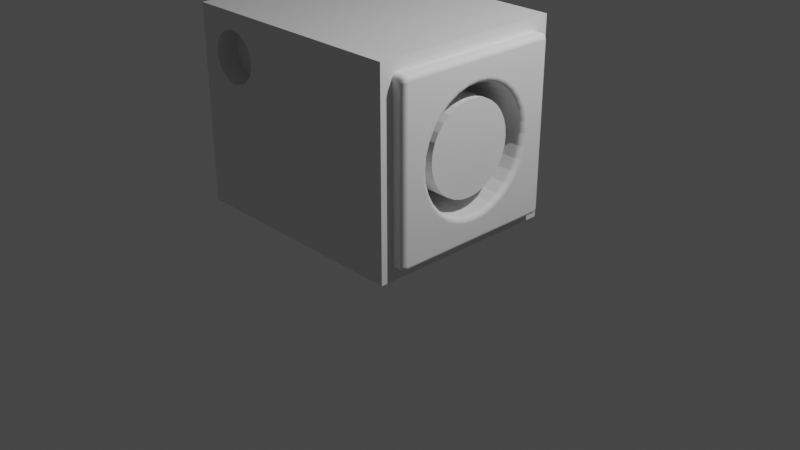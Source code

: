 # Source: ParlanteBlanco.blend  (saved by Blender 3.1.7; exported with 4.5.12 LTS)
import bpy
from mathutils import Matrix  # noqa: F401  (used for matrix-valued properties, if any)

bpy.ops.wm.read_factory_settings(use_empty=True)
scene = bpy.context.scene
scene.name = 'Scene'

# ---- collections
col_collection = bpy.data.collections.new('Collection'); scene.collection.children.link(col_collection)

# ---- materials (node trees are filled in below, after node groups)
mat_material = bpy.data.materials.new('Material')
mat_material.alpha_threshold = 0.0
mat_material.use_transparent_shadow = False
mat_material.line_color = (0.0, 0.0, 0.0, 1.0)

# ---- material node trees
mat_material.use_nodes = True; mat_material.node_tree.nodes.clear()
_N = mat_material.node_tree.nodes; _L = mat_material.node_tree.links
n0 = _N.new('ShaderNodeOutputMaterial'); n0.name = 'Material Output'; n0.location = (300, 300)
n1 = _N.new('ShaderNodeBsdfPrincipled'); n1.name = 'Principled BSDF'; n1.location = (10, 300)
n1.distribution = 'GGX'
n1.subsurface_method = 'RANDOM_WALK_SKIN'
n1.inputs[2].default_value = 0.4
n1.inputs[3].default_value = 1.45
n1.inputs[27].default_value = (0.0, 0.0, 0.0, 1.0)
n1.inputs[28].default_value = 1.0
_L.new(n1.outputs[0], n0.inputs[0])
n0.is_active_output = True

# ---- world
world_world = bpy.data.worlds.new('World'); scene.world = world_world
world_world.use_nodes = True; world_world.node_tree.nodes.clear()
_N = world_world.node_tree.nodes; _L = world_world.node_tree.links
n0 = _N.new('ShaderNodeOutputWorld'); n0.name = 'World Output'; n0.location = (300, 300)
n1 = _N.new('ShaderNodeBackground'); n1.name = 'Background'; n1.location = (10, 300)
n1.inputs[0].default_value = (0.05088, 0.05088, 0.05088, 1.0)
_L.new(n1.outputs[0], n0.inputs[0])
n0.is_active_output = True
world_world.color = (0.05088, 0.05088, 0.05088)
world_world.use_sun_shadow = False
world_world.sun_shadow_jitter_overblur = 0.0

# ---- cameras
cam_camera = bpy.data.cameras.new('Camera')
cam_camera.clip_end = 100.0
cam_camera.ortho_scale = 7.314

# ---- lights
light_light = bpy.data.lights.new('Light', 'POINT')
light_light.transmission_factor = 0.0
light_light.energy = 1000.0
light_light.shadow_soft_size = 0.1
light_light.shadow_maximum_resolution = 0.006
light_light.use_absolute_resolution = True

# ---- meshes
me_cube = bpy.data.meshes.new('Cube')
me_cube.from_pydata([(1.0, 1.0, 1.0), (1.0, 1.0, -1.0), (-0.6333, -0.7858, 0.8288), (-0.5897, 0.7782, -5.96e-08), (1.0, -1.0, 1.0), (-0.5918, -0.7858, 0.8239), (-0.5897, 0.7633, 0.1549), (1.0, -1.0, -0.9976), (-0.5518, -0.7858, 0.8093), (-0.5897, 0.719, 0.3038), (-1.0, 1.0, 1.0), (-0.515, -0.7858, 0.7855), (-1.0, 1.0, -1.0), (-0.4827, -0.7858, 0.7535), (-0.5897, 0.6471, 0.441), (-1.0, -1.0, 1.0), (-0.4562, -0.7858, 0.7145), (-0.5897, 0.5503, 0.5613), (-1.0, -1.0, -1.0), (-0.4365, -0.7858, 0.67), (-0.5897, 0.4324, 0.66), (-0.5897, 0.2978, 0.7334), (-0.4244, -0.7858, 0.6218), (-0.5897, 0.1518, 0.7786), (-0.5897, -3.402e-08, 0.7938), (-0.4203, -0.7858, 0.5716), (-0.5897, -0.1518, 0.7786), (-0.5897, -0.2978, 0.7334), (-0.5897, -0.4324, 0.66), (-0.4244, -0.7858, 0.5214), (-0.5897, -0.5503, 0.5613), (-0.4365, -0.7858, 0.4731), (-0.5897, -0.6471, 0.441), (-0.5897, -0.719, 0.3038), (-0.4562, -0.7858, 0.4286), (-0.5897, -0.7633, 0.1549), (-0.5897, -0.7782, -1.29e-07), (-0.4827, -0.7858, 0.3896), (-0.5897, -0.7633, -0.1549), (-0.5897, -0.719, -0.3038), (-0.515, -0.7858, 0.3576), (-0.5897, -0.6471, -0.441), (-0.5897, -0.5503, -0.5613), (-0.5518, -0.7858, 0.3339), (-0.5897, -0.4324, -0.66), (-0.5897, -0.2978, -0.7334), (-0.5918, -0.7858, 0.3192), (-0.5897, -0.1518, -0.7786), (-0.5897, 9.28e-09, -0.7938), (-0.5897, 0.1518, -0.7786), (-0.6333, -0.7858, 0.3143), (-0.5897, 0.2978, -0.7334), (-0.5897, 0.4324, -0.6601), (-0.6749, -0.7858, 0.3192), (-0.5897, 0.5503, -0.5613), (-0.5897, 0.6471, -0.441), (-0.7148, -0.7858, 0.3339), (-0.5897, 0.719, -0.3038), (-0.5897, 0.7633, -0.1549), (-0.7517, -0.7858, 0.3576), (1.0, 0.5503, -0.5613), (1.0, -0.5503, -0.5613), (-0.784, -0.7858, 0.3896), (1.0, -0.6471, -0.441), (1.0, 0.6471, -0.441), (-0.8105, -0.7858, 0.4286), (1.0, 0.719, -0.3038), (-0.8301, -0.7858, 0.4731), (1.0, -0.719, -0.3038), (1.0, -0.7633, -0.1549), (1.0, 0.7633, -0.1549), (-0.8423, -0.7858, 0.5214), (1.0, 0.7782, -5.96e-08), (1.0, -0.7782, -1.29e-07), (-0.8464, -0.7858, 0.5716), (1.0, -0.7633, 0.1549), (1.0, 0.7633, 0.1549), (-0.8423, -0.7858, 0.6218), (1.0, 0.719, 0.3038), (1.0, -0.719, 0.3038), (-0.8301, -0.7858, 0.67), (1.0, -0.6471, 0.441), (1.0, 0.6471, 0.441), (-0.8105, -0.7858, 0.7145), (1.0, -0.5503, 0.5613), (-0.784, -0.7858, 0.7535), (1.0, 0.5503, 0.5613), (1.0, 0.4324, 0.66), (1.0, -0.4324, 0.66), (-0.7517, -0.7858, 0.7855), (1.0, -0.2978, 0.7334), (-0.7148, -0.7858, 0.8093), (1.0, 0.2978, 0.7334), (1.0, -0.1518, 0.7786), (-0.6749, -0.7858, 0.8239), (1.0, 0.1518, 0.7786), (1.0, -3.402e-08, 0.7938), (1.0, 0.4324, -0.6601), (1.0, -0.4324, -0.66), (1.0, -0.2978, -0.7334), (1.0, 0.2978, -0.7334), (1.0, -0.1518, -0.7786), (1.0, 0.1518, -0.7786), (1.0, 9.28e-09, -0.7938), (-0.7685, -1.0, 0.7688), (-0.7517, -1.0, 0.7855), (-0.7148, -1.0, 0.8093), (-0.6749, -1.0, 0.8239), (-0.6333, -1.0, 0.8288), (-0.5518, -1.0, 0.8093), (-0.5918, -1.0, 0.8239), (-0.4827, -1.0, 0.7535), (-0.4562, -1.0, 0.7145), (-0.4203, -1.0, 0.5716), (-0.4244, -1.0, 0.5214), (-0.4244, -1.0, 0.6218), (-0.4365, -1.0, 0.4731), (-0.4365, -1.0, 0.67), (-0.515, -1.0, 0.7855), (-0.8464, -1.0, 0.5716), (-0.8301, -1.0, 0.4731), (-0.8423, -1.0, 0.5214), (-0.8423, -1.0, 0.6218), (-0.784, -1.0, 0.3896), (-0.8105, -1.0, 0.4286), (-0.8105, -1.0, 0.7145), (-0.8301, -1.0, 0.67), (-0.784, -1.0, 0.7535), (-0.7148, -1.0, 0.3339), (-0.6333, -1.0, 0.3143), (-0.6749, -1.0, 0.3192), (-0.515, -1.0, 0.3576), (-0.5518, -1.0, 0.3339), (-0.4827, -1.0, 0.3896), (-0.4562, -1.0, 0.4286), (-0.5918, -1.0, 0.3192), (-0.7517, -1.0, 0.3576)], [], [(0, 10, 15, 4), (130, 18, 7, 4, 15, 104, 105, 106, 107, 108, 110, 109, 118, 111, 112, 117, 115, 113, 114, 116, 134, 133, 131, 132, 135, 129), (15, 18, 130, 128, 136, 123, 124, 120, 121, 119, 122, 126, 125, 127, 104), (18, 15, 10, 12), (12, 1, 7, 18), (64, 60, 1, 0, 4, 7, 61, 63, 68, 69, 73, 75, 79, 81, 84, 88, 90, 93, 96, 95, 92, 87, 86, 82, 78, 76, 72, 70, 66), (61, 7, 1, 60, 97, 100, 102, 103, 101, 99, 98), (12, 10, 0, 1), (6, 3, 72, 76), (9, 6, 76, 78), (14, 9, 78, 82), (17, 14, 82, 86), (20, 17, 86, 87), (21, 20, 87, 92), (23, 21, 92, 95), (24, 23, 95, 96), (26, 24, 96, 93), (27, 26, 93, 90), (28, 27, 90, 88), (30, 28, 88, 84), (32, 30, 84, 81), (33, 32, 81, 79), (35, 33, 79, 75), (36, 35, 75, 73), (38, 36, 73, 69), (39, 38, 69, 68), (41, 39, 68, 63), (41, 63, 61, 42), (44, 42, 61, 98), (45, 44, 98, 99), (47, 45, 99, 101), (48, 47, 101, 103), (49, 48, 103, 102), (51, 49, 102, 100), (52, 51, 100, 97), (54, 52, 97, 60), (60, 64, 55, 54), (57, 55, 64, 66), (58, 3, 6, 9, 14, 17, 20, 21, 23, 24, 26, 27, 28, 30, 32, 33, 35, 36, 38, 39, 41, 42, 44, 45, 47, 48, 49, 51, 52, 54, 55, 57), (58, 57, 66, 70), (3, 58, 70, 72), (108, 2, 5, 110), (110, 5, 8, 109), (109, 8, 11, 118), (118, 11, 13, 111), (111, 13, 16, 112), (112, 16, 19, 117), (117, 19, 22, 115), (115, 22, 25, 113), (113, 25, 29, 114), (114, 29, 31, 116), (31, 34, 134, 116), (134, 34, 37, 133), (133, 37, 40, 131), (131, 40, 43, 132), (132, 43, 46, 135), (135, 46, 50, 129), (129, 50, 53, 130), (130, 53, 56, 128), (128, 56, 59, 136), (136, 59, 62, 123), (123, 62, 65, 124), (124, 65, 67, 120), (120, 67, 71, 121), (121, 71, 74, 119), (119, 74, 77, 122), (122, 77, 80, 126), (126, 80, 83, 125), (125, 83, 85, 127), (85, 89, 105, 104, 127), (105, 89, 91, 106), (46, 43, 40, 37, 34, 31, 29, 25, 22, 19, 16, 13, 11, 8, 5, 2, 94, 91, 89, 85, 83, 80, 77, 74, 71, 67, 65, 62, 59, 56, 53, 50), (106, 91, 94, 107), (107, 94, 2, 108)])
_uv = me_cube.uv_layers.new(name='UVMap')
_uv.uv.foreach_set('vector', [0.625, 0.5, 0.875, 0.5, 0.875, 0.75, 0.625, 0.75, 0.5399, 0.9594, 0.375, 1.0, 0.375, 0.75, 0.625, 0.75, 0.625, 1.0, 0.5961, 0.9711, 0.5982, 0.969, 0.6011, 0.9644, 0.603, 0.9594, 0.6036, 0.9542, 0.603, 0.949, 0.6011, 0.944, 0.5982, 0.9394, 0.5942, 0.9353, 0.5893, 0.932, 0.5837, 0.9296, 0.5777, 0.928, 0.5714, 0.9275, 0.5651, 0.928, 0.5591, 0.9296, 0.5536, 0.932, 0.5487, 0.9353, 0.5447, 0.9394, 0.5417, 0.944, 0.5399, 0.949, 0.5393, 0.9542, 0.625, 1.0, 0.375, 1.0, 0.5399, 0.9594, 0.5417, 0.9644, 0.5447, 0.969, 0.5487, 0.973, 0.5536, 0.9763, 0.5591, 0.9788, 0.5652, 0.9803, 0.5714, 0.9808, 0.5777, 0.9803, 0.5837, 0.9788, 0.5893, 0.9763, 0.5942, 0.973, 0.5961, 0.9711, 0.375, 0.0, 0.625, 0.0, 0.625, 0.25, 0.375, 0.25, 0.125, 0.5, 0.375, 0.5, 0.375, 0.75, 0.125, 0.75, 0.4449, 0.5441, 0.4298, 0.5562, 0.375, 0.5, 0.625, 0.5, 0.625, 0.75, 0.375, 0.75, 0.4298, 0.6938, 0.4449, 0.7059, 0.462, 0.7149, 0.4806, 0.7204, 0.5, 0.7223, 0.5194, 0.7204, 0.538, 0.7149, 0.5551, 0.7059, 0.5702, 0.6938, 0.5825, 0.679, 0.5917, 0.6622, 0.5973, 0.644, 0.5992, 0.625, 0.5973, 0.606, 0.5917, 0.5878, 0.5825, 0.571, 0.5702, 0.5562, 0.5551, 0.5441, 0.538, 0.5351, 0.5194, 0.5296, 0.5, 0.5277, 0.4806, 0.5296, 0.462, 0.5351, 0.4298, 0.6938, 0.375, 0.75, 0.375, 0.5, 0.4298, 0.5562, 0.4175, 0.571, 0.4083, 0.5878, 0.4027, 0.606, 0.4008, 0.625, 0.4027, 0.644, 0.4083, 0.6622, 0.4175, 0.679, 0.375, 0.25, 0.625, 0.25, 0.625, 0.5, 0.375, 0.5, 0.9688, 1.0, 1.0, 1.0, 1.0, 0.5657, 0.9688, 0.5657, 0.9375, 1.0, 0.9688, 1.0, 0.9688, 0.5657, 0.9375, 0.5657, 0.9062, 1.0, 0.9375, 1.0, 0.9375, 0.5657, 0.9062, 0.5657, 0.875, 1.0, 0.9062, 1.0, 0.9062, 0.5657, 0.875, 0.5657, 0.8438, 1.0, 0.875, 1.0, 0.875, 0.5657, 0.8438, 0.5657, 0.8125, 1.0, 0.8438, 1.0, 0.8438, 0.5657, 0.8125, 0.5657, 0.7812, 1.0, 0.8125, 1.0, 0.8125, 0.5657, 0.7812, 0.5657, 0.75, 1.0, 0.7812, 1.0, 0.7812, 0.5657, 0.75, 0.5657, 0.7188, 1.0, 0.75, 1.0, 0.75, 0.5657, 0.7188, 0.5657, 0.6875, 1.0, 0.7188, 1.0, 0.7188, 0.5657, 0.6875, 0.5657, 0.6562, 1.0, 0.6875, 1.0, 0.6875, 0.5657, 0.6562, 0.5657, 0.625, 1.0, 0.6562, 1.0, 0.6562, 0.5657, 0.625, 0.5657, 0.5938, 1.0, 0.625, 1.0, 0.625, 0.5657, 0.5938, 0.5657, 0.5625, 1.0, 0.5938, 1.0, 0.5938, 0.5657, 0.5625, 0.5657, 0.5312, 1.0, 0.5625, 1.0, 0.5625, 0.5657, 0.5312, 0.5657, 0.5, 1.0, 0.5312, 1.0, 0.5312, 0.5657, 0.5, 0.5657, 0.4688, 1.0, 0.5, 1.0, 0.5, 0.5657, 0.4688, 0.5657, 0.4375, 1.0, 0.4688, 1.0, 0.4688, 0.5657, 0.4375, 0.5657, 0.4062, 1.0, 0.4375, 1.0, 0.4375, 0.5657, 0.4062, 0.5657, 0.4062, 1.0, 0.4062, 0.5657, 0.375, 0.5657, 0.375, 1.0, 0.3438, 1.0, 0.375, 1.0, 0.375, 0.5657, 0.3438, 0.5657, 0.3125, 1.0, 0.3438, 1.0, 0.3438, 0.5657, 0.3125, 0.5657, 0.2812, 1.0, 0.3125, 1.0, 0.3125, 0.5657, 0.2812, 0.5657, 0.25, 1.0, 0.2812, 1.0, 0.2812, 0.5657, 0.25, 0.5657, 0.2188, 1.0, 0.25, 1.0, 0.25, 0.5657, 0.2188, 0.5657, 0.1875, 1.0, 0.2188, 1.0, 0.2187, 0.5657, 0.1875, 0.5657, 0.1562, 1.0, 0.1875, 1.0, 0.1875, 0.5657, 0.1562, 0.5657, 0.125, 1.0, 0.1562, 1.0, 0.1562, 0.5657, 0.125, 0.5657, 0.125, 0.5657, 0.09375, 0.5657, 0.09375, 1.0, 0.125, 1.0, 0.0625, 1.0, 0.09375, 1.0, 0.09375, 0.5657, 0.0625, 0.5657, 0.2968, 0.4854, 0.25, 0.49, 0.2968, 0.4854, 0.3418, 0.4717, 0.1167, 0.4496, 0.08029, 0.4197, 0.05045, 0.3833, 0.02827, 0.3418, 0.01461, 0.2968, 0.01, 0.25, 0.01461, 0.2032, 0.02827, 0.1582, 0.05045, 0.1167, 0.08029, 0.08029, 0.1167, 0.05045, 0.1582, 0.02827, 0.2032, 0.01461, 0.25, 0.01, 0.2032, 0.01461, 0.1582, 0.02827, 0.1167, 0.05045, 0.08029, 0.08029, 0.05045, 0.1167, 0.02827, 0.1582, 0.01461, 0.2032, 0.01, 0.25, 0.01461, 0.2968, 0.02827, 0.3418, 0.05045, 0.3833, 0.08029, 0.4197, 0.1167, 0.4496, 0.3418, 0.4717, 0.03125, 1.0, 0.0625, 1.0, 0.0625, 0.5657, 0.03125, 0.5657, 0.0, 1.0, 0.03125, 1.0, 0.03125, 0.5657, 0.0, 0.5657, 1.0, 0.6914, 1.0, 1.0, 0.9688, 1.0, 0.9688, 0.6914, 0.9688, 0.6914, 0.9688, 1.0, 0.9375, 1.0, 0.9375, 0.6914, 0.9375, 0.6914, 0.9375, 1.0, 0.9062, 1.0, 0.9062, 0.6913, 0.9062, 0.6913, 0.9062, 1.0, 0.875, 1.0, 0.875, 0.6913, 0.875, 0.6913, 0.875, 1.0, 0.8438, 1.0, 0.8438, 0.6913, 0.8438, 0.6913, 0.8438, 1.0, 0.8125, 1.0, 0.8125, 0.6913, 0.8125, 0.6913, 0.8125, 1.0, 0.7812, 1.0, 0.7812, 0.6913, 0.7812, 0.6913, 0.7812, 1.0, 0.75, 1.0, 0.75, 0.6913, 0.75, 0.6913, 0.75, 1.0, 0.7188, 1.0, 0.7188, 0.6913, 0.7188, 0.6913, 0.7188, 1.0, 0.6875, 1.0, 0.6875, 0.6913, 0.6875, 1.0, 0.6562, 1.0, 0.6562, 0.6913, 0.6875, 0.6913, 0.6562, 0.6913, 0.6562, 1.0, 0.625, 1.0, 0.625, 0.6913, 0.625, 0.6913, 0.625, 1.0, 0.5938, 1.0, 0.5938, 0.6913, 0.5938, 0.6913, 0.5938, 1.0, 0.5625, 1.0, 0.5625, 0.6913, 0.5625, 0.6913, 0.5625, 1.0, 0.5312, 1.0, 0.5312, 0.6913, 0.5312, 0.6913, 0.5312, 1.0, 0.5, 1.0, 0.5, 0.6913, 0.5, 0.6913, 0.5, 1.0, 0.4688, 1.0, 0.4688, 0.6913, 0.4688, 0.6913, 0.4688, 1.0, 0.4375, 1.0, 0.4375, 0.6913, 0.4375, 0.6913, 0.4375, 1.0, 0.4062, 1.0, 0.4062, 0.6913, 0.4062, 0.6913, 0.4062, 1.0, 0.375, 1.0, 0.375, 0.6913, 0.375, 0.6913, 0.375, 1.0, 0.3438, 1.0, 0.3438, 0.6914, 0.3438, 0.6914, 0.3438, 1.0, 0.3125, 1.0, 0.3125, 0.6914, 0.3125, 0.6914, 0.3125, 1.0, 0.2812, 1.0, 0.2812, 0.6914, 0.2812, 0.6914, 0.2812, 1.0, 0.25, 1.0, 0.25, 0.6914, 0.25, 0.6914, 0.25, 1.0, 0.2188, 1.0, 0.2188, 0.6914, 0.2188, 0.6914, 0.2188, 1.0, 0.1875, 1.0, 0.1875, 0.6914, 0.1875, 0.6914, 0.1875, 1.0, 0.1562, 1.0, 0.1562, 0.6914, 0.1562, 0.6914, 0.1562, 1.0, 0.125, 1.0, 0.125, 0.6913, 0.125, 1.0, 0.09375, 1.0, 0.09375, 0.6913, 0.11, 0.6913, 0.125, 0.6913, 0.09375, 0.6913, 0.09375, 1.0, 0.0625, 1.0, 0.0625, 0.6914, 0.2968, 0.4854, 0.3418, 0.4717, 0.3833, 0.05045, 0.4197, 0.08029, 0.4496, 0.1167, 0.4717, 0.1582, 0.4854, 0.2032, 0.49, 0.25, 0.4854, 0.2032, 0.4717, 0.1582, 0.4496, 0.1167, 0.4197, 0.08029, 0.3833, 0.05045, 0.3418, 0.4717, 0.2968, 0.4854, 0.25, 0.49, 0.2032, 0.4854, 0.1582, 0.4717, 0.1167, 0.4496, 0.08029, 0.4197, 0.05045, 0.3833, 0.02827, 0.3418, 0.01461, 0.2968, 0.01, 0.25, 0.01461, 0.2968, 0.02827, 0.3418, 0.05045, 0.3833, 0.08029, 0.4197, 0.1167, 0.4496, 0.1582, 0.4717, 0.2032, 0.4854, 0.25, 0.49, 0.0625, 0.6914, 0.0625, 1.0, 0.03125, 1.0, 0.03125, 0.6914, 0.03125, 0.6914, 0.03125, 1.0, 0.0, 1.0, 0.0, 0.6914])
me_cube.materials.append(mat_material)
me_cube.use_remesh_preserve_volume = False
me_cube.use_remesh_preserve_attributes = False
me_cube.use_mirror_vertex_groups = False
me_cube.update()
me_cylinder = bpy.data.meshes.new('Cylinder')
me_cylinder.from_pydata([(0.0, 1.0, -1.0), (0.0, 1.0, 1.0), (0.1951, 0.9808, -1.0), (0.1951, 0.9808, 1.0), (0.3827, 0.9239, -1.0), (0.3827, 0.9239, 1.0), (0.5556, 0.8315, -1.0), (0.5556, 0.8315, 1.0), (0.7071, 0.7071, -1.0), (0.7071, 0.7071, 1.0), (0.8315, 0.5556, -1.0), (0.8315, 0.5556, 1.0), (0.9239, 0.3827, -1.0), (0.9239, 0.3827, 1.0), (0.9808, 0.1951, -1.0), (0.9808, 0.1951, 1.0), (1.0, -4.371e-08, -1.0), (1.0, -4.371e-08, 1.0), (0.9808, -0.1951, -1.0), (0.9808, -0.1951, 1.0), (0.9239, -0.3827, -1.0), (0.9239, -0.3827, 1.0), (0.8315, -0.5556, -1.0), (0.8315, -0.5556, 1.0), (0.7071, -0.7071, -1.0), (0.7071, -0.7071, 1.0), (0.5556, -0.8315, -1.0), (0.5556, -0.8315, 1.0), (0.3827, -0.9239, -1.0), (0.3827, -0.9239, 1.0), (0.1951, -0.9808, -1.0), (0.1951, -0.9808, 1.0), (-8.742e-08, -1.0, -1.0), (-8.742e-08, -1.0, 1.0), (-0.1951, -0.9808, -1.0), (-0.1951, -0.9808, 1.0), (-0.3827, -0.9239, -1.0), (-0.3827, -0.9239, 1.0), (-0.5556, -0.8315, -1.0), (-0.5556, -0.8315, 1.0), (-0.7071, -0.7071, -1.0), (-0.7071, -0.7071, 1.0), (-0.8315, -0.5556, -1.0), (-0.8315, -0.5556, 1.0), (-0.9239, -0.3827, -1.0), (-0.9239, -0.3827, 1.0), (-0.9808, -0.1951, -1.0), (-0.9808, -0.1951, 1.0), (-1.0, 1.192e-08, -1.0), (-1.0, 1.192e-08, 1.0), (-0.9808, 0.1951, -1.0), (-0.9808, 0.1951, 1.0), (-0.9239, 0.3827, -1.0), (-0.9239, 0.3827, 1.0), (-0.8315, 0.5556, -1.0), (-0.8315, 0.5556, 1.0), (-0.7071, 0.7071, -1.0), (-0.7071, 0.7071, 1.0), (-0.5556, 0.8315, -1.0), (-0.5556, 0.8315, 1.0), (-0.3827, 0.9239, -1.0), (-0.3827, 0.9239, 1.0), (-0.1951, 0.9808, -1.0), (-0.1951, 0.9808, 1.0)], [], [(0, 1, 3, 2), (2, 3, 5, 4), (4, 5, 7, 6), (6, 7, 9, 8), (8, 9, 11, 10), (10, 11, 13, 12), (12, 13, 15, 14), (14, 15, 17, 16), (16, 17, 19, 18), (18, 19, 21, 20), (20, 21, 23, 22), (22, 23, 25, 24), (24, 25, 27, 26), (26, 27, 29, 28), (28, 29, 31, 30), (30, 31, 33, 32), (32, 33, 35, 34), (34, 35, 37, 36), (36, 37, 39, 38), (38, 39, 41, 40), (40, 41, 43, 42), (42, 43, 45, 44), (44, 45, 47, 46), (46, 47, 49, 48), (48, 49, 51, 50), (50, 51, 53, 52), (52, 53, 55, 54), (54, 55, 57, 56), (56, 57, 59, 58), (58, 59, 61, 60), (3, 1, 63, 61, 59, 57, 55, 53, 51, 49, 47, 45, 43, 41, 39, 37, 35, 33, 31, 29, 27, 25, 23, 21, 19, 17, 15, 13, 11, 9, 7, 5), (60, 61, 63, 62), (62, 63, 1, 0), (0, 2, 4, 6, 8, 10, 12, 14, 16, 18, 20, 22, 24, 26, 28, 30, 32, 34, 36, 38, 40, 42, 44, 46, 48, 50, 52, 54, 56, 58, 60, 62)])
_uv = me_cylinder.uv_layers.new(name='UVMap')
_uv.uv.foreach_set('vector', [1.0, 0.5, 1.0, 1.0, 0.9688, 1.0, 0.9688, 0.5, 0.9688, 0.5, 0.9688, 1.0, 0.9375, 1.0, 0.9375, 0.5, 0.9375, 0.5, 0.9375, 1.0, 0.9062, 1.0, 0.9062, 0.5, 0.9062, 0.5, 0.9062, 1.0, 0.875, 1.0, 0.875, 0.5, 0.875, 0.5, 0.875, 1.0, 0.8438, 1.0, 0.8438, 0.5, 0.8438, 0.5, 0.8438, 1.0, 0.8125, 1.0, 0.8125, 0.5, 0.8125, 0.5, 0.8125, 1.0, 0.7812, 1.0, 0.7812, 0.5, 0.7812, 0.5, 0.7812, 1.0, 0.75, 1.0, 0.75, 0.5, 0.75, 0.5, 0.75, 1.0, 0.7188, 1.0, 0.7188, 0.5, 0.7188, 0.5, 0.7188, 1.0, 0.6875, 1.0, 0.6875, 0.5, 0.6875, 0.5, 0.6875, 1.0, 0.6562, 1.0, 0.6562, 0.5, 0.6562, 0.5, 0.6562, 1.0, 0.625, 1.0, 0.625, 0.5, 0.625, 0.5, 0.625, 1.0, 0.5938, 1.0, 0.5938, 0.5, 0.5938, 0.5, 0.5938, 1.0, 0.5625, 1.0, 0.5625, 0.5, 0.5625, 0.5, 0.5625, 1.0, 0.5312, 1.0, 0.5312, 0.5, 0.5312, 0.5, 0.5312, 1.0, 0.5, 1.0, 0.5, 0.5, 0.5, 0.5, 0.5, 1.0, 0.4688, 1.0, 0.4688, 0.5, 0.4688, 0.5, 0.4688, 1.0, 0.4375, 1.0, 0.4375, 0.5, 0.4375, 0.5, 0.4375, 1.0, 0.4062, 1.0, 0.4062, 0.5, 0.4062, 0.5, 0.4062, 1.0, 0.375, 1.0, 0.375, 0.5, 0.375, 0.5, 0.375, 1.0, 0.3438, 1.0, 0.3438, 0.5, 0.3438, 0.5, 0.3438, 1.0, 0.3125, 1.0, 0.3125, 0.5, 0.3125, 0.5, 0.3125, 1.0, 0.2812, 1.0, 0.2812, 0.5, 0.2812, 0.5, 0.2812, 1.0, 0.25, 1.0, 0.25, 0.5, 0.25, 0.5, 0.25, 1.0, 0.2188, 1.0, 0.2188, 0.5, 0.2188, 0.5, 0.2188, 1.0, 0.1875, 1.0, 0.1875, 0.5, 0.1875, 0.5, 0.1875, 1.0, 0.1562, 1.0, 0.1562, 0.5, 0.1562, 0.5, 0.1562, 1.0, 0.125, 1.0, 0.125, 0.5, 0.125, 0.5, 0.125, 1.0, 0.09375, 1.0, 0.09375, 0.5, 0.09375, 0.5, 0.09375, 1.0, 0.0625, 1.0, 0.0625, 0.5, 0.2968, 0.4854, 0.25, 0.49, 0.2032, 0.4854, 0.1582, 0.4717, 0.1167, 0.4496, 0.08029, 0.4197, 0.05045, 0.3833, 0.02827, 0.3418, 0.01461, 0.2968, 0.01, 0.25, 0.01461, 0.2032, 0.02827, 0.1582, 0.05045, 0.1167, 0.08029, 0.08029, 0.1167, 0.05045, 0.1582, 0.02827, 0.2032, 0.01461, 0.25, 0.01, 0.2968, 0.01461, 0.3418, 0.02827, 0.3833, 0.05045, 0.4197, 0.08029, 0.4496, 0.1167, 0.4717, 0.1582, 0.4854, 0.2032, 0.49, 0.25, 0.4854, 0.2968, 0.4717, 0.3418, 0.4496, 0.3833, 0.4197, 0.4197, 0.3833, 0.4496, 0.3418, 0.4717, 0.0625, 0.5, 0.0625, 1.0, 0.03125, 1.0, 0.03125, 0.5, 0.03125, 0.5, 0.03125, 1.0, 0.0, 1.0, 0.0, 0.5, 0.75, 0.49, 0.7968, 0.4854, 0.8418, 0.4717, 0.8833, 0.4496, 0.9197, 0.4197, 0.9496, 0.3833, 0.9717, 0.3418, 0.9854, 0.2968, 0.99, 0.25, 0.9854, 0.2032, 0.9717, 0.1582, 0.9496, 0.1167, 0.9197, 0.08029, 0.8833, 0.05045, 0.8418, 0.02827, 0.7968, 0.01461, 0.75, 0.01, 0.7032, 0.01461, 0.6582, 0.02827, 0.6167, 0.05045, 0.5803, 0.08029, 0.5504, 0.1167, 0.5283, 0.1582, 0.5146, 0.2032, 0.51, 0.25, 0.5146, 0.2968, 0.5283, 0.3418, 0.5504, 0.3833, 0.5803, 0.4197, 0.6167, 0.4496, 0.6582, 0.4717, 0.7032, 0.4854])
me_cylinder.use_remesh_fix_poles = True
me_cylinder.use_remesh_preserve_attributes = False
me_cylinder.update()
me_cube_001 = bpy.data.meshes.new('Cube.001')
me_cube_001.from_pydata([(-1.0, -1.0, -1.0), (-1.0, -1.0, 1.0), (-1.0, 1.0, -1.0), (-1.0, 1.0, 1.0), (1.0, -1.0, -1.0), (1.0, -1.0, 1.0), (1.0, 1.0, -1.0), (1.0, 1.0, 1.0), (-1.0, -0.6837, -6.099e-08), (-1.0, -0.6706, -0.1361), (-1.0, -0.6706, 0.1361), (-1.0, -0.5685, -0.3876), (-1.0, -0.5685, 0.3876), (-1.0, -0.6317, -0.267), (-1.0, -0.6317, 0.267), (-1.0, -0.3799, 0.5801), (-1.0, -0.1334, 0.6843), (-1.0, -0.2616, 0.6446), (-1.0, 0.2616, 0.6446), (-1.0, 0.1334, 0.6843), (-1.0, 0.4835, 0.4933), (-1.0, 0.3799, 0.5801), (-1.0, -2.989e-08, 0.6977), (-1.0, -0.4835, 0.4933), (-1.0, -0.4835, -0.4933), (-1.0, -0.2616, -0.6446), (-1.0, -0.1334, -0.6843), (-1.0, -0.3799, -0.5801), (-1.0, 8.153e-09, -0.6977), (-1.0, 0.3799, -0.5801), (-1.0, 0.2616, -0.6446), (-1.0, 0.1334, -0.6843), (-1.0, 0.5685, -0.3876), (-1.0, 0.5685, 0.3876), (-1.0, 0.6837, 0.0), (-1.0, 0.6317, -0.267), (-1.0, 0.6706, -0.1361), (-1.0, 0.6706, 0.1361), (-1.0, 0.4835, -0.4933), (-1.0, 0.6317, 0.267), (1.0, -0.4835, 0.4933), (1.0, -0.2616, 0.6446), (1.0, -0.3799, 0.5801), (1.0, -2.989e-08, 0.6977), (1.0, 0.2616, 0.6446), (1.0, 0.1334, 0.6843), (1.0, -0.1334, 0.6843), (1.0, 0.4835, 0.4933), (1.0, 0.5685, -0.3876), (1.0, 0.5685, 0.3876), (1.0, 0.6837, 0.0), (1.0, 0.6317, -0.267), (1.0, 0.6706, -0.1361), (1.0, 0.6706, 0.1361), (1.0, 0.6317, 0.267), (1.0, 0.3799, 0.5801), (1.0, -0.6837, -6.099e-08), (1.0, -0.6706, 0.1361), (1.0, -0.6706, -0.1361), (1.0, -0.5685, -0.3876), (1.0, -0.5685, 0.3876), (1.0, -0.4835, -0.4933), (1.0, -0.6317, -0.267), (1.0, -0.6317, 0.267), (1.0, -0.3799, -0.5801), (1.0, 8.153e-09, -0.6977), (1.0, -0.1334, -0.6843), (1.0, -0.2616, -0.6446), (1.0, 0.2616, -0.6446), (1.0, 0.4835, -0.4933), (1.0, 0.1334, -0.6843), (1.0, 0.3799, -0.5801)], [], [(23, 1, 3, 2, 38, 32, 35, 36, 34, 37, 39, 33, 20, 21, 18, 19, 22, 16, 17, 15), (2, 0, 1, 23, 12, 14, 10, 8, 9, 13, 11, 24, 27, 25, 26, 28, 31, 30, 29, 38), (2, 3, 7, 6), (40, 5, 4, 6, 69, 71, 68, 70, 65, 66, 67, 64, 61, 59, 62, 58, 56, 57, 63, 60), (6, 7, 5, 40, 42, 41, 46, 43, 45, 44, 55, 47, 49, 54, 53, 50, 52, 51, 48, 69), (4, 5, 1, 0), (2, 6, 4, 0), (7, 3, 1, 5), (37, 34, 50, 53), (39, 37, 53, 54), (33, 39, 54, 49), (20, 33, 49, 47), (20, 47, 55, 21), (21, 55, 44, 18), (18, 44, 45, 19), (19, 45, 43, 22), (22, 43, 46, 16), (16, 46, 41, 17), (17, 41, 42, 15), (15, 42, 40, 23), (60, 12, 23, 40), (12, 60, 63, 14), (14, 63, 57, 10), (10, 57, 56, 8), (8, 56, 58, 9), (9, 58, 62, 13), (13, 62, 59, 11), (11, 59, 61, 24), (27, 24, 61, 64), (25, 27, 64, 67), (26, 25, 67, 66), (28, 26, 66, 65), (31, 28, 65, 70), (30, 31, 70, 68), (29, 30, 68, 71), (38, 29, 71, 69), (32, 38, 69, 48), (35, 32, 48, 51), (36, 35, 51, 52), (34, 36, 52, 50)])
_uv = me_cube_001.uv_layers.new(name='UVMap')
_uv.uv.foreach_set('vector', [0.5617, 0.06457, 0.625, 0.0, 0.625, 0.25, 0.375, 0.25, 0.4383, 0.1854, 0.4515, 0.1961, 0.4666, 0.204, 0.483, 0.2088, 0.5, 0.2105, 0.517, 0.2088, 0.5334, 0.204, 0.5485, 0.1961, 0.5617, 0.1854, 0.5725, 0.1725, 0.5806, 0.1577, 0.5855, 0.1417, 0.5872, 0.125, 0.5855, 0.1083, 0.5806, 0.09229, 0.5725, 0.07752, 0.375, 0.25, 0.375, 0.0, 0.625, 0.0, 0.5617, 0.06457, 0.5485, 0.05394, 0.5334, 0.04604, 0.517, 0.04118, 0.5, 0.03953, 0.483, 0.04118, 0.4666, 0.04604, 0.4515, 0.05394, 0.4383, 0.06457, 0.4275, 0.07752, 0.4194, 0.09229, 0.4145, 0.1083, 0.4128, 0.125, 0.4145, 0.1417, 0.4194, 0.1577, 0.4275, 0.1725, 0.4383, 0.1854, 0.375, 0.25, 0.625, 0.25, 0.625, 0.5, 0.375, 0.5, 0.5617, 0.6854, 0.625, 0.75, 0.375, 0.75, 0.375, 0.5, 0.4383, 0.5646, 0.4275, 0.5775, 0.4194, 0.5923, 0.4145, 0.6083, 0.4128, 0.625, 0.4145, 0.6417, 0.4194, 0.6577, 0.4275, 0.6725, 0.4383, 0.6854, 0.4515, 0.6961, 0.4666, 0.704, 0.483, 0.7088, 0.5, 0.7105, 0.517, 0.7088, 0.5334, 0.704, 0.5485, 0.6961, 0.375, 0.5, 0.625, 0.5, 0.625, 0.75, 0.5617, 0.6854, 0.5725, 0.6725, 0.5806, 0.6577, 0.5855, 0.6417, 0.5872, 0.625, 0.5855, 0.6083, 0.5806, 0.5923, 0.5725, 0.5775, 0.5617, 0.5646, 0.5485, 0.5539, 0.5334, 0.546, 0.517, 0.5412, 0.5, 0.5395, 0.483, 0.5412, 0.4666, 0.546, 0.4515, 0.5539, 0.4383, 0.5646, 0.375, 0.75, 0.625, 0.75, 0.625, 1.0, 0.375, 1.0, 0.125, 0.5, 0.375, 0.5, 0.375, 0.75, 0.125, 0.75, 0.625, 0.5, 0.875, 0.5, 0.875, 0.75, 0.625, 0.75, 0.9688, 0.8042, 1.0, 0.8042, 1.0, 0.5227, 0.9688, 0.5227, 0.9375, 0.8042, 0.9688, 0.8042, 0.9688, 0.5227, 0.9375, 0.5227, 0.9062, 0.8042, 0.9375, 0.8042, 0.9375, 0.5227, 0.9062, 0.5227, 0.875, 0.8042, 0.9062, 0.8042, 0.9062, 0.5227, 0.875, 0.5227, 0.875, 0.8042, 0.875, 0.5227, 0.8438, 0.5227, 0.8438, 0.8042, 0.8438, 0.8042, 0.8438, 0.5227, 0.8125, 0.5227, 0.8125, 0.8042, 0.8125, 0.8042, 0.8125, 0.5227, 0.7812, 0.5227, 0.7812, 0.8042, 0.7812, 0.8042, 0.7812, 0.5227, 0.75, 0.5227, 0.75, 0.8042, 0.75, 0.8042, 0.75, 0.5227, 0.7188, 0.5227, 0.7188, 0.8042, 0.7188, 0.8042, 0.7188, 0.5227, 0.6875, 0.5227, 0.6875, 0.8042, 0.6875, 0.8042, 0.6875, 0.5227, 0.6562, 0.5227, 0.6562, 0.8042, 0.6562, 0.8042, 0.6562, 0.5227, 0.625, 0.5227, 0.625, 0.8042, 0.5938, 0.5227, 0.5938, 0.8042, 0.625, 0.8042, 0.625, 0.5227, 0.5938, 0.8042, 0.5938, 0.5227, 0.5625, 0.5227, 0.5625, 0.8042, 0.5625, 0.8042, 0.5625, 0.5227, 0.5312, 0.5227, 0.5312, 0.8042, 0.5312, 0.8042, 0.5312, 0.5227, 0.5, 0.5227, 0.5, 0.8042, 0.5, 0.8042, 0.5, 0.5227, 0.4688, 0.5227, 0.4688, 0.8042, 0.4688, 0.8042, 0.4688, 0.5227, 0.4375, 0.5227, 0.4375, 0.8042, 0.4375, 0.8042, 0.4375, 0.5227, 0.4062, 0.5227, 0.4062, 0.8042, 0.4062, 0.8042, 0.4062, 0.5227, 0.375, 0.5227, 0.375, 0.8042, 0.3438, 0.8042, 0.375, 0.8042, 0.375, 0.5227, 0.3438, 0.5227, 0.3125, 0.8042, 0.3438, 0.8042, 0.3438, 0.5227, 0.3125, 0.5227, 0.2812, 0.8042, 0.3125, 0.8042, 0.3125, 0.5227, 0.2812, 0.5227, 0.25, 0.8042, 0.2812, 0.8042, 0.2812, 0.5227, 0.25, 0.5227, 0.2188, 0.8042, 0.25, 0.8042, 0.25, 0.5227, 0.2188, 0.5227, 0.1875, 0.8042, 0.2188, 0.8042, 0.2188, 0.5227, 0.1875, 0.5227, 0.1562, 0.8042, 0.1875, 0.8042, 0.1875, 0.5227, 0.1562, 0.5227, 0.125, 0.8042, 0.1562, 0.8042, 0.1562, 0.5227, 0.125, 0.5227, 0.09375, 0.8042, 0.125, 0.8042, 0.125, 0.5227, 0.09375, 0.5227, 0.0625, 0.8042, 0.09375, 0.8042, 0.09375, 0.5227, 0.0625, 0.5227, 0.03125, 0.8042, 0.0625, 0.8042, 0.0625, 0.5227, 0.03125, 0.5227, 0.0, 0.8042, 0.03125, 0.8042, 0.03125, 0.5227, 0.0, 0.5227])
me_cube_001.use_remesh_fix_poles = True
me_cube_001.use_remesh_preserve_attributes = False
me_cube_001.update()
me_cube_004 = bpy.data.meshes.new('Cube.004')
me_cube_004.from_pydata([(-1.0, -1.0, -1.0), (-1.0, -1.0, 1.0), (-1.0, 1.0, -1.0), (-1.0, 1.0, 1.0), (1.0, -1.0, -1.0), (1.0, -1.0, 1.0), (0.9978, 1.034, -1.003), (1.0, 1.0, 1.0), (-1.0, 0.0, -1.0), (-1.0, -1.0, 0.0), (-1.0, 0.0, 1.0), (-1.0, 1.0, 0.0), (0.0, 1.0, -1.0), (0.0, 1.0, 1.0), (1.0, 1.0, 0.0), (1.0, 0.0, -1.0), (1.0, 0.0, 1.0), (1.0, -1.0, 0.0), (0.0, -1.0, -1.0), (0.0, -1.0, 1.0), (0.0, 0.0, 1.0), (0.0, 0.0, -1.0), (0.0, -1.0, 0.0), (1.0, 0.0, 0.0), (-0.5, -0.858, -0.75), (-1.0, 0.0, 0.0), (-1.0, -0.5, -1.0), (-1.0, -1.0, 0.5), (-1.0, 0.5, 1.0), (-1.0, 1.0, -0.5), (-0.5, 1.0, -1.0), (0.5, 1.0, 1.0), (1.0, 1.0, -0.5), (1.0, 0.5, -1.0), (1.0, -0.5, 1.0), (1.0, -1.0, -0.5), (0.5, -1.0, -1.0), (-0.5, -1.0, 1.0), (-1.0, 0.5, -1.0), (-1.0, -1.0, -0.5), (-1.0, -0.5, 1.0), (-1.0, 1.0, 0.5), (0.5, 1.0, -1.0), (-0.5, 1.0, 1.0), (1.0, 1.0, 0.5), (1.0, -0.5, -1.0), (1.0, 0.5, 1.0), (1.0, -1.0, 0.5), (-0.5, -1.0, -1.0), (0.5, -1.0, 1.0), (0.0, -0.5, 1.0), (0.0, 0.5, 1.0), (0.5, 0.0, 1.0), (-0.5, 0.0, 1.0), (0.0, -0.5, -1.0), (0.0, 0.5, -1.0), (-0.5, 0.0, -1.0), (0.5, 0.0, -1.0), (-0.5, -1.0, 0.0), (0.5, -1.0, 0.0), (0.0, -1.0, -0.5), (0.0, -1.0, 0.5), (1.0, -0.5, 0.0), (1.0, 0.5, 0.0), (1.0, 0.0, -0.5), (1.0, 0.0, 0.5), (0.5, 1.0, 0.0), (-1.0, 0.5, 0.0), (-1.0, -0.5, 0.0), (-1.0, 0.0, -0.5), (-1.0, 0.0, 0.5), (-1.0, -0.5, 0.5), (-1.0, -0.5, -0.5), (-1.0, 0.5, -0.5), (0.5, 1.0, -0.5), (1.0, 0.5, 0.5), (1.0, 0.5, -0.5), (1.0, -0.5, -0.5), (0.5, -1.0, 0.5), (0.5, -1.0, -0.5), (-0.5, -1.0, -0.5), (0.5, 0.5, -1.0), (-0.5, 0.5, -1.0), (-0.5, -0.5, -1.0), (-0.5, 0.5, 1.0), (0.5, 0.5, 1.0), (0.5, -0.5, 1.0), (-0.5, -0.5, 1.0), (0.5, -0.5, -1.0), (-0.5, -1.0, 0.5), (1.0, -0.5, 0.5), (0.5, 1.0, 0.5), (-1.0, 0.5, 0.5), (-1.0, -0.75, -1.0), (-1.0, -1.0, 0.75), (-1.0, 0.75, 1.0), (-1.0, 1.0, -0.75), (-0.75, 1.0, -1.0), (0.75, 1.0, 1.0), (1.0, 1.0, -0.75), (1.0, 0.75, -1.0), (1.0, -0.75, 1.0), (1.0, -1.0, -0.75), (0.7699, -2.151, -0.8889), (-0.75, -1.0, 1.0), (-1.0, 0.25, -1.0), (-1.0, -1.0, -0.25), (-1.0, -0.25, 1.0), (-1.0, 1.0, 0.25), (0.25, 1.0, -1.0), (-0.25, 1.0, 1.0), (1.0, 1.0, 0.25), (1.0, -0.25, -1.0), (1.0, 0.25, 1.0), (1.0, -1.0, 0.25), (-0.25, -1.0, -1.0), (0.25, -1.0, 1.0), (0.0, -0.75, 1.0), (0.0, 0.25, 1.0), (0.75, 0.0, 1.0), (-0.25, 0.0, 1.0), (0.0, -0.75, -1.0), (0.0, 0.25, -1.0), (-0.75, 0.0, -1.0), (0.25, 0.0, -1.0), (-0.75, -1.0, 0.0), (0.25, -1.0, 0.0), (0.0, -1.0, -0.75), (0.0, -1.0, 0.25), (1.0, -0.75, 0.0), (1.0, 0.25, 0.0), (1.0, 0.0, -0.75), (1.0, 0.0, 0.25), (0.75, 1.0, 0.0), (0.25, -0.858, 0.75), (0.0, 1.0, -0.75), (0.5, -0.858, 0.0), (-1.0, 0.75, 0.0), (-1.0, -0.25, 0.0), (-1.0, 0.0, -0.75), (-1.0, 0.0, 0.25), (-1.0, -0.25, -1.0), (-1.0, -1.0, 0.25), (-1.0, 0.25, 1.0), (-1.0, 1.0, -0.25), (-0.25, 1.0, -1.0), (0.25, 1.0, 1.0), (1.0, 1.0, -0.25), (1.0, 0.25, -1.0), (1.0, -0.25, 1.0), (1.0, -1.0, -0.25), (0.25, -1.0, -1.0), (-0.25, -1.0, 1.0), (-1.0, 0.75, -1.0), (-1.0, -1.0, -0.75), (-1.0, -0.75, 1.0), (-1.0, 1.0, 0.75), (0.75, 1.0, -1.0), (-0.75, 1.0, 1.0), (1.0, 1.0, 0.75), (1.0, -0.75, -1.0), (1.0, 0.75, 1.0), (1.0, -1.0, 0.75), (-0.75, -1.0, -1.0), (0.75, -1.0, 1.0), (0.0, -0.25, 1.0), (0.0, 0.75, 1.0), (0.25, 0.0, 1.0), (-0.75, 0.0, 1.0), (0.0, -0.25, -1.0), (0.0, 0.75, -1.0), (-0.25, 0.0, -1.0), (0.75, 0.0, -1.0), (-0.25, -1.0, 0.0), (0.75, -1.0, 0.0), (0.0, -1.0, -0.25), (0.0, -1.0, 0.75), (1.0, -0.25, 0.0), (1.0, 0.75, 0.0), (1.0, 0.0, -0.25), (1.0, 0.0, 0.75), (0.5, -0.858, 0.25), (-0.75, 1.0, 0.0), (0.5, -0.858, 0.5), (0.0, 1.0, 0.75), (-1.0, 0.25, 0.0), (-1.0, -0.75, 0.0), (-1.0, 0.0, -0.25), (-1.0, 0.0, 0.75), (-1.0, -0.25, 0.5), (-1.0, -0.75, 0.5), (-1.0, -0.5, 0.25), (-1.0, -0.5, 0.75), (-1.0, -0.25, -0.5), (-1.0, -0.75, -0.5), (-1.0, -0.5, -0.75), (-1.0, -0.5, -0.25), (-1.0, 0.75, -0.5), (-1.0, 0.25, -0.5), (-1.0, 0.5, -0.75), (-1.0, 0.5, -0.25), (-0.75, 1.0, 0.5), (-0.7601, -1.082, -0.7601), (-0.5, 1.0, 0.75), (0.5, -0.858, -0.25), (-0.75, 1.0, -0.5), (-0.5, 1.0, -0.75), (-0.7601, -1.082, -0.9899), (0.75, 1.0, -0.5), (-0.9899, -1.082, -0.7601), (0.5, 1.0, -0.75), (0.5, 1.0, -0.25), (1.0, 0.25, 0.5), (1.0, 0.75, 0.5), (1.0, 0.5, 0.25), (1.0, 0.5, 0.75), (1.0, 0.25, -0.5), (1.0, 0.75, -0.5), (1.0, 0.5, -0.75), (1.0, 0.5, -0.25), (1.0, -0.75, -0.5), (1.0, -0.25, -0.5), (1.0, -0.5, -0.75), (1.0, -0.5, -0.25), (0.25, -1.0, 0.5), (0.75, -1.0, 0.5), (0.5, -1.0, 0.25), (0.5, -1.0, 0.75), (0.25, -1.0, -0.5), (0.75, -1.0, -0.5), (0.5, -1.0, -0.75), (0.5, -1.0, -0.25), (-0.75, -1.0, -0.5), (-0.25, -1.0, -0.5), (-0.5, -1.0, -0.75), (-0.5, -1.0, -0.25), (0.5, 0.25, -1.0), (0.5, 0.75, -1.0), (0.25, 0.5, -1.0), (0.75, 0.5, -1.0), (-0.5, 0.25, -1.0), (-0.5, 0.75, -1.0), (-0.75, 0.5, -1.0), (-0.25, 0.5, -1.0), (-0.5, -0.75, -1.0), (-0.5, -0.25, -1.0), (-0.75, -0.5, -1.0), (-0.25, -0.5, -1.0), (-0.5, 0.25, 1.0), (-0.5, 0.75, 1.0), (-0.25, 0.5, 1.0), (-0.75, 0.5, 1.0), (0.5, 0.25, 1.0), (0.5, 0.75, 1.0), (0.75, 0.5, 1.0), (0.25, 0.5, 1.0), (0.5, -0.75, 1.0), (0.5, -0.25, 1.0), (0.75, -0.5, 1.0), (0.25, -0.5, 1.0), (-0.5, -0.75, 1.0), (-0.5, -0.25, 1.0), (-0.25, -0.5, 1.0), (-0.75, -0.5, 1.0), (0.5, -0.75, -1.0), (0.5, -0.25, -1.0), (0.25, -0.5, -1.0), (0.75, -0.5, -1.0), (-0.75, -1.0, 0.5), (-0.25, -1.0, 0.5), (-0.5, -1.0, 0.25), (-0.5, -1.0, 0.75), (1.0, -0.75, 0.5), (1.0, -0.25, 0.5), (1.0, -0.5, 0.25), (1.0, -0.5, 0.75), (0.75, 1.0, 0.5), (-0.9899, -1.082, -0.9899), (0.5, 1.0, 0.25), (0.5, 1.0, 0.75), (-1.0, 0.75, 0.5), (-1.0, 0.25, 0.5), (-1.0, 0.5, 0.25), (-1.0, 0.5, 0.75), (-1.0, 0.25, 0.75), (-1.0, 0.25, 0.25), (-1.0, 0.75, 0.25), (0.25, 1.0, 0.75), (-0.5, -0.858, 0.75), (0.75, 1.0, 0.25), (1.0, -0.25, 0.75), (1.0, -0.25, 0.25), (1.0, -0.75, 0.25), (-0.25, -1.0, 0.75), (-0.25, -1.0, 0.25), (-0.75, -1.0, 0.25), (0.75, -0.25, -1.0), (0.25, -0.25, -1.0), (0.25, -0.75, -1.0), (-0.75, -0.25, 1.0), (-0.25, -0.25, 1.0), (-0.25, -0.75, 1.0), (0.25, -0.25, 1.0), (0.75, -0.25, 1.0), (0.75, -0.75, 1.0), (0.25, 0.75, 1.0), (0.75, 0.75, 1.0), (0.75, 0.25, 1.0), (-0.75, 0.75, 1.0), (-0.25, 0.75, 1.0), (-0.25, 0.25, 1.0), (-0.25, -0.25, -1.0), (-0.75, -0.25, -1.0), (-0.75, -0.75, -1.0), (-0.25, 0.75, -1.0), (-0.75, 0.75, -1.0), (-0.75, 0.25, -1.0), (0.75, 0.75, -1.0), (0.25, 0.75, -1.0), (0.25, 0.25, -1.0), (-0.25, -1.0, -0.25), (-0.25, -1.0, -0.75), (-0.75, -1.0, -0.75), (0.75, -1.0, -0.25), (0.75, -1.0, -0.75), (0.25, -1.0, -0.75), (0.75, -1.0, 0.75), (0.75, -1.0, 0.25), (0.25, -1.0, 0.25), (1.0, -0.25, -0.25), (1.0, -0.25, -0.75), (1.0, -0.75, -0.75), (1.0, 0.75, -0.25), (1.0, 0.75, -0.75), (1.0, 0.25, -0.75), (1.0, 0.75, 0.75), (1.0, 0.75, 0.25), (1.0, 0.25, 0.25), (0.5, -0.858, -0.5), (0.25, 1.0, -0.75), (0.75, 1.0, -0.75), (-0.75, 1.0, -0.25), (-0.75, 1.0, -0.75), (-0.25, 1.0, -0.75), (-0.75, 1.0, 0.75), (-0.75, 1.0, 0.25), (0.5, -0.858, 0.75), (-1.0, 0.25, -0.25), (-1.0, 0.25, -0.75), (-1.0, 0.75, -0.75), (-1.0, -0.75, -0.25), (-1.0, -0.75, -0.75), (-1.0, -0.25, -0.75), (-1.0, -0.75, 0.75), (-1.0, -0.75, 0.25), (-1.0, -0.25, 0.25), (-1.0, -0.25, 0.75), (-1.0, -0.25, -0.25), (-1.0, 0.75, -0.25), (-0.25, 1.0, 0.75), (0.5, -0.858, -0.75), (0.75, 1.0, -0.25), (1.0, 0.25, 0.75), (1.0, 0.25, -0.25), (1.0, -0.75, -0.25), (0.25, -1.0, 0.75), (0.25, -1.0, -0.25), (-0.75, -1.0, -0.25), (0.75, 0.25, -1.0), (-0.25, 0.25, -1.0), (-0.25, -0.75, -1.0), (-0.75, 0.25, 1.0), (0.25, 0.25, 1.0), (0.25, -0.75, 1.0), (-0.75, -0.75, 1.0), (0.75, -0.75, -1.0), (-0.75, -1.0, 0.75), (1.0, -0.75, 0.75), (0.75, 1.0, 0.75), (-1.0, 0.75, 0.75), (0.0, -0.858, 0.75), (0.25, -0.858, -0.75), (0.0, -0.858, -0.75), (-0.25, -0.858, -0.75), (-0.25, -0.858, 0.75), (-0.75, -1.082, -0.75), (-0.75, -1.082, -1.0), (-1.0, -1.082, -0.75), (-1.0, -1.082, -1.0), (-0.7601, -1.514, -0.7601), (-0.7601, -1.514, -0.9899), (-0.9899, -1.514, -0.7601), (-0.9899, -1.514, -0.9899), (-1.0, -1.0, -0.75), (-1.0, -1.0, -0.5), (-0.75, -1.0, -0.5), (-0.75, -1.0, -0.75), (-0.5064, -0.858, -0.75), (-0.25, -0.858, -0.75), (-0.25, 1.0, -0.75), (-0.5064, 1.0, -0.75), (-0.5, -0.858, -0.75), (-0.25, -0.858, -0.75), (-0.5, 1.0, -0.75), (-0.25, 1.0, -0.75), (-0.7601, -1.514, -0.7601), (-0.7601, -1.514, -0.9899), (-0.9899, -1.514, -0.7601), (-0.9899, -1.514, -0.9899), (-0.5092, 0.9982, -0.75), (-0.762, 0.9982, -0.75), (-0.762, -0.8563, -0.75), (-0.5092, -0.8563, -0.75)], [], [(379, 95, 3, 156), (378, 98, 7, 159), (377, 101, 5, 162), (376, 104, 1, 94), (375, 160, 4, 103), (374, 155, 1, 104), (373, 117, 19, 116), (372, 118, 20, 167), (371, 143, 10, 168), (370, 121, 18, 115), (369, 122, 21, 171), (368, 148, 15, 172), (367, 125, 9, 106), (366, 126, 22, 175), (365, 116, 19, 176), (364, 129, 17, 150), (363, 130, 23, 179), (362, 113, 16, 180), (361, 133, 14, 147), (359, 110, 13, 184), (358, 137, 11, 144), (357, 138, 25, 187), (356, 107, 10, 188), (355, 189, 70, 140), (354, 190, 71, 191), (353, 155, 40, 192), (352, 193, 69, 139), (351, 194, 72, 195), (350, 186, 68, 196), (349, 197, 29, 96), (348, 198, 73, 199), (347, 185, 67, 200), (91, 278, 181, 183), (344, 158, 43, 203), (340, 208, 32, 99), (287, 279, 346, 134), (74, 210, 360, 338), (337, 212, 65, 132), (336, 213, 75, 214), (335, 161, 46, 215), (334, 216, 64, 131), (333, 217, 76, 218), (332, 178, 63, 219), (331, 220, 35, 102), (330, 221, 77, 222), (329, 177, 62, 223), (328, 224, 61, 128), (327, 225, 78, 226), (326, 164, 49, 227), (325, 228, 60, 127), (324, 229, 79, 230), (323, 174, 59, 231), (322, 232, 39, 154), (321, 233, 80, 234), (320, 173, 58, 235), (319, 236, 57, 124), (318, 237, 81, 238), (317, 100, 33, 239), (316, 240, 56, 123), (315, 241, 82, 242), (314, 170, 55, 243), (313, 244, 48, 163), (312, 245, 83, 246), (311, 169, 54, 247), (310, 248, 53, 120), (309, 249, 84, 250), (308, 95, 28, 251), (307, 252, 52, 119), (306, 253, 85, 254), (305, 166, 51, 255), (304, 256, 49, 164), (303, 257, 86, 258), (302, 165, 50, 259), (301, 260, 37, 152), (300, 261, 87, 262), (299, 107, 40, 263), (298, 264, 36, 151), (297, 265, 88, 266), (296, 112, 45, 267), (295, 268, 27, 142), (294, 269, 89, 270), (293, 152, 37, 271), (292, 272, 47, 114), (291, 273, 90, 274), (290, 149, 34, 275), (289, 276, 44, 111), (287, 146, 31, 279), (286, 280, 41, 108), (285, 281, 92, 282), (284, 143, 28, 283), (281, 284, 283, 92), (70, 188, 284, 281), (188, 10, 143, 284), (185, 285, 282, 67), (25, 140, 285, 185), (140, 70, 281, 285), (137, 286, 108, 11), (67, 282, 286, 137), (282, 92, 280, 286), (203, 359, 384, 288), (184, 13, 146, 287), (409, 410, 411, 412), (279, 91, 183, 346), (133, 289, 111, 14), (66, 278, 289, 133), (278, 91, 276, 289), (273, 290, 275, 90), (65, 180, 290, 273), (180, 16, 149, 290), (177, 291, 274, 62), (23, 132, 291, 177), (132, 65, 273, 291), (129, 292, 114, 17), (62, 274, 292, 129), (274, 90, 272, 292), (269, 293, 271, 89), (61, 176, 293, 269), (176, 19, 152, 293), (128, 61, 269, 294), (125, 295, 142, 9), (58, 270, 295, 125), (270, 89, 268, 295), (265, 296, 267, 88), (57, 172, 296, 265), (172, 15, 112, 296), (169, 297, 266, 54), (21, 124, 297, 169), (124, 57, 265, 297), (121, 298, 151, 18), (54, 266, 298, 121), (266, 88, 264, 298), (261, 299, 263, 87), (53, 168, 299, 261), (168, 10, 107, 299), (165, 300, 262, 50), (20, 120, 300, 165), (120, 53, 261, 300), (117, 301, 152, 19), (50, 262, 301, 117), (262, 87, 260, 301), (257, 302, 259, 86), (52, 167, 302, 257), (167, 20, 165, 302), (149, 303, 258, 34), (16, 119, 303, 149), (119, 52, 257, 303), (101, 304, 164, 5), (34, 258, 304, 101), (258, 86, 256, 304), (253, 305, 255, 85), (31, 146, 305, 253), (146, 13, 166, 305), (161, 306, 254, 46), (7, 98, 306, 161), (98, 31, 253, 306), (113, 307, 119, 16), (46, 254, 307, 113), (254, 85, 252, 307), (249, 308, 251, 84), (43, 158, 308, 249), (158, 3, 95, 308), (166, 309, 250, 51), (13, 110, 309, 166), (110, 43, 249, 309), (118, 310, 120, 20), (51, 250, 310, 118), (250, 84, 248, 310), (245, 311, 247, 83), (56, 171, 311, 245), (171, 21, 169, 311), (141, 312, 246, 26), (8, 123, 312, 141), (123, 56, 245, 312), (93, 313, 163, 0), (26, 246, 313, 93), (246, 83, 244, 313), (241, 314, 243, 82), (30, 145, 314, 241), (145, 12, 170, 314), (153, 315, 242, 38), (2, 97, 315, 153), (97, 30, 241, 315), (105, 316, 123, 8), (38, 242, 316, 105), (242, 82, 240, 316), (237, 317, 239, 81), (42, 157, 317, 237), (157, 6, 100, 317), (170, 318, 238, 55), (12, 109, 318, 170), (109, 42, 237, 318), (122, 319, 124, 21), (55, 238, 319, 122), (238, 81, 236, 319), (396, 393, 387, 385), (115, 321, 234, 48), (18, 127, 321, 115), (127, 60, 233, 321), (393, 0, 388, 387), (48, 234, 396, 163), (234, 80, 395, 396), (229, 323, 231, 79), (35, 150, 323, 229), (150, 17, 174, 323), (103, 324, 230, 36), (4, 102, 324, 103), (102, 35, 229, 324), (151, 325, 127, 18), (36, 230, 325, 151), (230, 79, 228, 325), (225, 326, 227, 78), (47, 162, 326, 225), (162, 5, 164, 326), (174, 327, 226, 59), (17, 114, 327, 174), (114, 47, 225, 327), (126, 328, 128, 22), (59, 226, 328, 126), (226, 78, 224, 328), (221, 329, 223, 77), (64, 179, 329, 221), (179, 23, 177, 329), (112, 330, 222, 45), (15, 131, 330, 112), (131, 64, 221, 330), (160, 331, 102, 4), (45, 222, 331, 160), (222, 77, 220, 331), (217, 332, 219, 76), (32, 147, 332, 217), (147, 14, 178, 332), (100, 333, 218, 33), (6, 99, 333, 100), (99, 32, 217, 333), (148, 334, 131, 15), (33, 218, 334, 148), (218, 76, 216, 334), (213, 335, 215, 75), (44, 159, 335, 213), (159, 7, 161, 335), (178, 336, 214, 63), (14, 111, 336, 178), (111, 44, 213, 336), (130, 337, 132, 23), (63, 214, 337, 130), (214, 75, 212, 337), (163, 396, 385, 386), (211, 74, 338, 204), (278, 66, 136, 181), (109, 339, 210, 42), (12, 135, 339, 109), (339, 135, 382, 381), (157, 340, 99, 6), (42, 210, 340, 157), (210, 74, 208, 340), (29, 144, 341, 205), (144, 11, 182, 341), (97, 342, 206, 30), (2, 96, 342, 97), (96, 29, 205, 342), (145, 399, 135, 12), (30, 206, 399, 145), (135, 399, 383, 382), (41, 156, 344, 201), (156, 3, 158, 344), (11, 108, 345, 182), (108, 41, 201, 345), (66, 211, 204, 136), (198, 347, 200, 73), (69, 187, 347, 198), (187, 25, 185, 347), (105, 348, 199, 38), (8, 139, 348, 105), (139, 69, 198, 348), (153, 349, 96, 2), (38, 199, 349, 153), (199, 73, 197, 349), (194, 350, 196, 72), (394, 106, 350, 194), (106, 9, 186, 350), (93, 351, 195, 26), (0, 393, 351, 93), (393, 394, 194, 351), (141, 352, 139, 8), (26, 195, 352, 141), (195, 72, 193, 352), (190, 353, 192, 71), (27, 94, 353, 190), (94, 1, 155, 353), (186, 354, 191, 68), (9, 142, 354, 186), (142, 27, 190, 354), (138, 355, 140, 25), (68, 191, 355, 138), (191, 71, 189, 355), (189, 356, 188, 70), (71, 192, 356, 189), (192, 40, 107, 356), (193, 357, 187, 69), (72, 196, 357, 193), (196, 68, 138, 357), (197, 358, 144, 29), (73, 200, 358, 197), (200, 67, 137, 358), (184, 287, 134, 380), (210, 339, 381, 360), (203, 43, 110, 359), (359, 184, 380, 384), (0, 163, 386, 388), (208, 361, 147, 32), (74, 211, 361, 208), (211, 66, 133, 361), (212, 362, 180, 65), (75, 215, 362, 212), (215, 46, 113, 362), (216, 363, 179, 64), (76, 219, 363, 216), (219, 63, 130, 363), (220, 364, 150, 35), (77, 223, 364, 220), (223, 62, 129, 364), (224, 365, 176, 61), (78, 227, 365, 224), (227, 49, 116, 365), (228, 366, 175, 60), (79, 231, 366, 228), (231, 59, 126, 366), (395, 367, 106, 394), (80, 235, 367, 395), (235, 58, 125, 367), (236, 368, 172, 57), (81, 239, 368, 236), (239, 33, 148, 368), (240, 369, 171, 56), (82, 243, 369, 240), (243, 55, 122, 369), (244, 370, 115, 48), (83, 247, 370, 244), (247, 54, 121, 370), (248, 371, 168, 53), (84, 251, 371, 248), (251, 28, 143, 371), (252, 372, 167, 52), (85, 255, 372, 252), (255, 51, 118, 372), (256, 373, 116, 49), (86, 259, 373, 256), (259, 50, 117, 373), (260, 374, 104, 37), (87, 263, 374, 260), (263, 40, 155, 374), (264, 375, 103, 36), (88, 267, 375, 264), (267, 45, 160, 375), (268, 376, 94, 27), (89, 271, 376, 268), (271, 37, 104, 376), (272, 377, 162, 47), (90, 275, 377, 272), (275, 34, 101, 377), (276, 378, 159, 44), (91, 279, 378, 276), (279, 31, 98, 378), (280, 379, 156, 41), (92, 283, 379, 280), (283, 28, 95, 379), (209, 277, 408, 407), (202, 207, 386, 385), (209, 202, 385, 387), (207, 277, 388, 386), (277, 209, 387, 388), (390, 389, 391, 392), (202, 209, 407, 405), (277, 207, 406, 408), (207, 202, 405, 406), (154, 39, 394, 393), (39, 232, 395, 394), (322, 154, 393, 396), (232, 322, 396, 395), (402, 401, 24, 383), (403, 404, 399, 206), (401, 403, 206, 24), (404, 402, 383, 399), (398, 397, 401, 402), (397, 400, 403, 401), (400, 343, 404, 403), (343, 398, 402, 404), (389, 390, 406, 405), (391, 389, 405, 407), (390, 392, 408, 406), (392, 391, 407, 408), (343, 400, 410, 409), (400, 397, 411, 410), (397, 398, 412, 411), (398, 343, 409, 412)])
_uv = me_cube_004.uv_layers.new(name='UVMap')
_uv.uv.foreach_set('vector', [0.5938, 0.2188, 0.625, 0.2188, 0.625, 0.25, 0.5938, 0.25, 0.5938, 0.4688, 0.625, 0.4688, 0.625, 0.5, 0.5938, 0.5, 0.5938, 0.7188, 0.625, 0.7188, 0.625, 0.75, 0.5938, 0.75, 0.5938, 0.9688, 0.625, 0.9688, 0.625, 1.0, 0.5938, 1.0, 0.3438, 0.7188, 0.375, 0.7188, 0.375, 0.75, 0.3438, 0.75, 0.8438, 0.7188, 0.875, 0.7188, 0.875, 0.75, 0.8438, 0.75, 0.7188, 0.7188, 0.75, 0.7188, 0.75, 0.75, 0.7188, 0.75, 0.7188, 0.5938, 0.75, 0.5938, 0.75, 0.625, 0.7188, 0.625, 0.8438, 0.5938, 0.875, 0.5938, 0.875, 0.625, 0.8438, 0.625, 0.2188, 0.7188, 0.25, 0.7188, 0.25, 0.75, 0.2188, 0.75, 0.2188, 0.5938, 0.25, 0.5938, 0.25, 0.625, 0.2188, 0.625, 0.3438, 0.5938, 0.375, 0.5938, 0.375, 0.625, 0.3438, 0.625, 0.4688, 0.9688, 0.5, 0.9688, 0.5, 1.0, 0.4688, 1.0, 0.4688, 0.8438, 0.5, 0.8438, 0.5, 0.875, 0.4688, 0.875, 0.5938, 0.8438, 0.625, 0.8438, 0.625, 0.875, 0.5938, 0.875, 0.4688, 0.7188, 0.5, 0.7188, 0.5, 0.75, 0.4688, 0.75, 0.4688, 0.5938, 0.5, 0.5938, 0.5, 0.625, 0.4688, 0.625, 0.5938, 0.5938, 0.625, 0.5938, 0.625, 0.625, 0.5938, 0.625, 0.4688, 0.4688, 0.5, 0.4688, 0.5, 0.5, 0.4688, 0.5, 0.5938, 0.3438, 0.625, 0.3438, 0.625, 0.375, 0.5938, 0.375, 0.4688, 0.2188, 0.5, 0.2188, 0.5, 0.25, 0.4688, 0.25, 0.4688, 0.09375, 0.5, 0.09375, 0.5, 0.125, 0.4688, 0.125, 0.5938, 0.09375, 0.625, 0.09375, 0.625, 0.125, 0.5938, 0.125, 0.5312, 0.09375, 0.5625, 0.09375, 0.5625, 0.125, 0.5312, 0.125, 0.5312, 0.03125, 0.5625, 0.03125, 0.5625, 0.0625, 0.5312, 0.0625, 0.5938, 0.03125, 0.625, 0.03125, 0.625, 0.0625, 0.5938, 0.0625, 0.4062, 0.09375, 0.4375, 0.09375, 0.4375, 0.125, 0.4062, 0.125, 0.4062, 0.03125, 0.4375, 0.03125, 0.4375, 0.0625, 0.4062, 0.0625, 0.4688, 0.03125, 0.5, 0.03125, 0.5, 0.0625, 0.4688, 0.0625, 0.4062, 0.2188, 0.4375, 0.2188, 0.4375, 0.25, 0.4062, 0.25, 0.4062, 0.1562, 0.4375, 0.1562, 0.4375, 0.1875, 0.4062, 0.1875, 0.4688, 0.1562, 0.5, 0.1562, 0.5, 0.1875, 0.4688, 0.1875, 0.5625, 0.4375, 0.5312, 0.4375, 0.5312, 0.4375, 0.5625, 0.4375, 0.5938, 0.2812, 0.625, 0.2812, 0.625, 0.3125, 0.5938, 0.3125, 0.4062, 0.4688, 0.4375, 0.4688, 0.4375, 0.5, 0.4062, 0.5, 0.5938, 0.4062, 0.5938, 0.4375, 0.5938, 0.4375, 0.5938, 0.4062, 0.4375, 0.4375, 0.4062, 0.4375, 0.4062, 0.4375, 0.4375, 0.4375, 0.5312, 0.5938, 0.5625, 0.5938, 0.5625, 0.625, 0.5312, 0.625, 0.5312, 0.5312, 0.5625, 0.5312, 0.5625, 0.5625, 0.5312, 0.5625, 0.5938, 0.5312, 0.625, 0.5312, 0.625, 0.5625, 0.5938, 0.5625, 0.4062, 0.5938, 0.4375, 0.5938, 0.4375, 0.625, 0.4062, 0.625, 0.4062, 0.5312, 0.4375, 0.5312, 0.4375, 0.5625, 0.4062, 0.5625, 0.4688, 0.5312, 0.5, 0.5312, 0.5, 0.5625, 0.4688, 0.5625, 0.4062, 0.7188, 0.4375, 0.7188, 0.4375, 0.75, 0.4062, 0.75, 0.4062, 0.6562, 0.4375, 0.6562, 0.4375, 0.6875, 0.4062, 0.6875, 0.4688, 0.6562, 0.5, 0.6562, 0.5, 0.6875, 0.4688, 0.6875, 0.5312, 0.8438, 0.5625, 0.8438, 0.5625, 0.875, 0.5312, 0.875, 0.5312, 0.7812, 0.5625, 0.7812, 0.5625, 0.8125, 0.5312, 0.8125, 0.5938, 0.7812, 0.625, 0.7812, 0.625, 0.8125, 0.5938, 0.8125, 0.4062, 0.8438, 0.4375, 0.8438, 0.4375, 0.875, 0.4062, 0.875, 0.4062, 0.7812, 0.4375, 0.7812, 0.4375, 0.8125, 0.4062, 0.8125, 0.4688, 0.7812, 0.5, 0.7812, 0.5, 0.8125, 0.4688, 0.8125, 0.4062, 0.9688, 0.4375, 0.9688, 0.4375, 1.0, 0.4062, 1.0, 0.4062, 0.9062, 0.4375, 0.9062, 0.4375, 0.9375, 0.4062, 0.9375, 0.4688, 0.9062, 0.5, 0.9062, 0.5, 0.9375, 0.4688, 0.9375, 0.2812, 0.5938, 0.3125, 0.5938, 0.3125, 0.625, 0.2812, 0.625, 0.2812, 0.5312, 0.3125, 0.5312, 0.3125, 0.5625, 0.2812, 0.5625, 0.3438, 0.5312, 0.375, 0.5312, 0.375, 0.5625, 0.3438, 0.5625, 0.1562, 0.5938, 0.1875, 0.5938, 0.1875, 0.625, 0.1562, 0.625, 0.1562, 0.5312, 0.1875, 0.5312, 0.1875, 0.5625, 0.1562, 0.5625, 0.2188, 0.5312, 0.25, 0.5312, 0.25, 0.5625, 0.2188, 0.5625, 0.1562, 0.7188, 0.1875, 0.7188, 0.1875, 0.75, 0.1562, 0.75, 0.1562, 0.6562, 0.1875, 0.6562, 0.1875, 0.6875, 0.1562, 0.6875, 0.2188, 0.6562, 0.25, 0.6562, 0.25, 0.6875, 0.2188, 0.6875, 0.7812, 0.5938, 0.8125, 0.5938, 0.8125, 0.625, 0.7812, 0.625, 0.7812, 0.5312, 0.8125, 0.5312, 0.8125, 0.5625, 0.7812, 0.5625, 0.8438, 0.5312, 0.875, 0.5312, 0.875, 0.5625, 0.8438, 0.5625, 0.6562, 0.5938, 0.6875, 0.5938, 0.6875, 0.625, 0.6562, 0.625, 0.6562, 0.5312, 0.6875, 0.5312, 0.6875, 0.5625, 0.6562, 0.5625, 0.7188, 0.5312, 0.75, 0.5312, 0.75, 0.5625, 0.7188, 0.5625, 0.6562, 0.7188, 0.6875, 0.7188, 0.6875, 0.75, 0.6562, 0.75, 0.6562, 0.6562, 0.6875, 0.6562, 0.6875, 0.6875, 0.6562, 0.6875, 0.7188, 0.6562, 0.75, 0.6562, 0.75, 0.6875, 0.7188, 0.6875, 0.7812, 0.7188, 0.8125, 0.7188, 0.8125, 0.75, 0.7812, 0.75, 0.7812, 0.6562, 0.8125, 0.6562, 0.8125, 0.6875, 0.7812, 0.6875, 0.8438, 0.6562, 0.875, 0.6562, 0.875, 0.6875, 0.8438, 0.6875, 0.2812, 0.7188, 0.3125, 0.7188, 0.3125, 0.75, 0.2812, 0.75, 0.2812, 0.6562, 0.3125, 0.6562, 0.3125, 0.6875, 0.2812, 0.6875, 0.3438, 0.6562, 0.375, 0.6562, 0.375, 0.6875, 0.3438, 0.6875, 0.5312, 0.9688, 0.5625, 0.9688, 0.5625, 1.0, 0.5312, 1.0, 0.5312, 0.9062, 0.5625, 0.9062, 0.5625, 0.9375, 0.5312, 0.9375, 0.5938, 0.9062, 0.625, 0.9062, 0.625, 0.9375, 0.5938, 0.9375, 0.5312, 0.7188, 0.5625, 0.7188, 0.5625, 0.75, 0.5312, 0.75, 0.5312, 0.6562, 0.5625, 0.6562, 0.5625, 0.6875, 0.5312, 0.6875, 0.5938, 0.6562, 0.625, 0.6562, 0.625, 0.6875, 0.5938, 0.6875, 0.5312, 0.4688, 0.5625, 0.4688, 0.5625, 0.5, 0.5312, 0.5, 0.5938, 0.4062, 0.625, 0.4062, 0.625, 0.4375, 0.5938, 0.4375, 0.5312, 0.2188, 0.5625, 0.2188, 0.5625, 0.25, 0.5312, 0.25, 0.5312, 0.1562, 0.5625, 0.1562, 0.5625, 0.1875, 0.5312, 0.1875, 0.5938, 0.1562, 0.625, 0.1562, 0.625, 0.1875, 0.5938, 0.1875, 0.5625, 0.1562, 0.5938, 0.1562, 0.5938, 0.1875, 0.5625, 0.1875, 0.5625, 0.125, 0.5938, 0.125, 0.5938, 0.1562, 0.5625, 0.1562, 0.5938, 0.125, 0.625, 0.125, 0.625, 0.1562, 0.5938, 0.1562, 0.5, 0.1562, 0.5312, 0.1562, 0.5312, 0.1875, 0.5, 0.1875, 0.5, 0.125, 0.5312, 0.125, 0.5312, 0.1562, 0.5, 0.1562, 0.5312, 0.125, 0.5625, 0.125, 0.5625, 0.1562, 0.5312, 0.1562, 0.5, 0.2188, 0.5312, 0.2188, 0.5312, 0.25, 0.5, 0.25, 0.5, 0.1875, 0.5312, 0.1875, 0.5312, 0.2188, 0.5, 0.2188, 0.5312, 0.1875, 0.5625, 0.1875, 0.5625, 0.2188, 0.5312, 0.2188, 0.5938, 0.3125, 0.5938, 0.3438, 0.5938, 0.3438, 0.5938, 0.3125, 0.5938, 0.375, 0.625, 0.375, 0.625, 0.4062, 0.5938, 0.4062, 0.4062, 0.3435, 0.4062, 0.3127, 0.4062, 0.3127, 0.4062, 0.3435, 0.5938, 0.4375, 0.5625, 0.4375, 0.5625, 0.4375, 0.5938, 0.4375, 0.5, 0.4688, 0.5312, 0.4688, 0.5312, 0.5, 0.5, 0.5, 0.5, 0.4375, 0.5312, 0.4375, 0.5312, 0.4688, 0.5, 0.4688, 0.5312, 0.4375, 0.5625, 0.4375, 0.5625, 0.4688, 0.5312, 0.4688, 0.5625, 0.6562, 0.5938, 0.6562, 0.5938, 0.6875, 0.5625, 0.6875, 0.5625, 0.625, 0.5938, 0.625, 0.5938, 0.6562, 0.5625, 0.6562, 0.5938, 0.625, 0.625, 0.625, 0.625, 0.6562, 0.5938, 0.6562, 0.5, 0.6562, 0.5312, 0.6562, 0.5312, 0.6875, 0.5, 0.6875, 0.5, 0.625, 0.5312, 0.625, 0.5312, 0.6562, 0.5, 0.6562, 0.5312, 0.625, 0.5625, 0.625, 0.5625, 0.6562, 0.5312, 0.6562, 0.5, 0.7188, 0.5312, 0.7188, 0.5312, 0.75, 0.5, 0.75, 0.5, 0.6875, 0.5312, 0.6875, 0.5312, 0.7188, 0.5, 0.7188, 0.5312, 0.6875, 0.5625, 0.6875, 0.5625, 0.7188, 0.5312, 0.7188, 0.5625, 0.9062, 0.5938, 0.9062, 0.5938, 0.9375, 0.5625, 0.9375, 0.5625, 0.875, 0.5938, 0.875, 0.5938, 0.9062, 0.5625, 0.9062, 0.5938, 0.875, 0.625, 0.875, 0.625, 0.9062, 0.5938, 0.9062, 0.5312, 0.875, 0.5625, 0.875, 0.5625, 0.9062, 0.5312, 0.9062, 0.5, 0.9688, 0.5312, 0.9688, 0.5312, 1.0, 0.5, 1.0, 0.5, 0.9375, 0.5312, 0.9375, 0.5312, 0.9688, 0.5, 0.9688, 0.5312, 0.9375, 0.5625, 0.9375, 0.5625, 0.9688, 0.5312, 0.9688, 0.3125, 0.6562, 0.3438, 0.6562, 0.3438, 0.6875, 0.3125, 0.6875, 0.3125, 0.625, 0.3438, 0.625, 0.3438, 0.6562, 0.3125, 0.6562, 0.3438, 0.625, 0.375, 0.625, 0.375, 0.6562, 0.3438, 0.6562, 0.25, 0.6562, 0.2812, 0.6562, 0.2812, 0.6875, 0.25, 0.6875, 0.25, 0.625, 0.2812, 0.625, 0.2812, 0.6562, 0.25, 0.6562, 0.2812, 0.625, 0.3125, 0.625, 0.3125, 0.6562, 0.2812, 0.6562, 0.25, 0.7188, 0.2812, 0.7188, 0.2812, 0.75, 0.25, 0.75, 0.25, 0.6875, 0.2812, 0.6875, 0.2812, 0.7188, 0.25, 0.7188, 0.2812, 0.6875, 0.3125, 0.6875, 0.3125, 0.7188, 0.2812, 0.7188, 0.8125, 0.6562, 0.8438, 0.6562, 0.8438, 0.6875, 0.8125, 0.6875, 0.8125, 0.625, 0.8438, 0.625, 0.8438, 0.6562, 0.8125, 0.6562, 0.8438, 0.625, 0.875, 0.625, 0.875, 0.6562, 0.8438, 0.6562, 0.75, 0.6562, 0.7812, 0.6562, 0.7812, 0.6875, 0.75, 0.6875, 0.75, 0.625, 0.7812, 0.625, 0.7812, 0.6562, 0.75, 0.6562, 0.7812, 0.625, 0.8125, 0.625, 0.8125, 0.6562, 0.7812, 0.6562, 0.75, 0.7188, 0.7812, 0.7188, 0.7812, 0.75, 0.75, 0.75, 0.75, 0.6875, 0.7812, 0.6875, 0.7812, 0.7188, 0.75, 0.7188, 0.7812, 0.6875, 0.8125, 0.6875, 0.8125, 0.7188, 0.7812, 0.7188, 0.6875, 0.6562, 0.7188, 0.6562, 0.7188, 0.6875, 0.6875, 0.6875, 0.6875, 0.625, 0.7188, 0.625, 0.7188, 0.6562, 0.6875, 0.6562, 0.7188, 0.625, 0.75, 0.625, 0.75, 0.6562, 0.7188, 0.6562, 0.625, 0.6562, 0.6562, 0.6562, 0.6562, 0.6875, 0.625, 0.6875, 0.625, 0.625, 0.6562, 0.625, 0.6562, 0.6562, 0.625, 0.6562, 0.6562, 0.625, 0.6875, 0.625, 0.6875, 0.6562, 0.6562, 0.6562, 0.625, 0.7188, 0.6562, 0.7188, 0.6562, 0.75, 0.625, 0.75, 0.625, 0.6875, 0.6562, 0.6875, 0.6562, 0.7188, 0.625, 0.7188, 0.6562, 0.6875, 0.6875, 0.6875, 0.6875, 0.7188, 0.6562, 0.7188, 0.6875, 0.5312, 0.7188, 0.5312, 0.7188, 0.5625, 0.6875, 0.5625, 0.6875, 0.5, 0.7188, 0.5, 0.7188, 0.5312, 0.6875, 0.5312, 0.7188, 0.5, 0.75, 0.5, 0.75, 0.5312, 0.7188, 0.5312, 0.625, 0.5312, 0.6562, 0.5312, 0.6562, 0.5625, 0.625, 0.5625, 0.625, 0.5, 0.6562, 0.5, 0.6562, 0.5312, 0.625, 0.5312, 0.6562, 0.5, 0.6875, 0.5, 0.6875, 0.5312, 0.6562, 0.5312, 0.625, 0.5938, 0.6562, 0.5938, 0.6562, 0.625, 0.625, 0.625, 0.625, 0.5625, 0.6562, 0.5625, 0.6562, 0.5938, 0.625, 0.5938, 0.6562, 0.5625, 0.6875, 0.5625, 0.6875, 0.5938, 0.6562, 0.5938, 0.8125, 0.5312, 0.8438, 0.5312, 0.8438, 0.5625, 0.8125, 0.5625, 0.8125, 0.5, 0.8438, 0.5, 0.8438, 0.5312, 0.8125, 0.5312, 0.8438, 0.5, 0.875, 0.5, 0.875, 0.5312, 0.8438, 0.5312, 0.75, 0.5312, 0.7812, 0.5312, 0.7812, 0.5625, 0.75, 0.5625, 0.75, 0.5, 0.7812, 0.5, 0.7812, 0.5312, 0.75, 0.5312, 0.7812, 0.5, 0.8125, 0.5, 0.8125, 0.5312, 0.7812, 0.5312, 0.75, 0.5938, 0.7812, 0.5938, 0.7812, 0.625, 0.75, 0.625, 0.75, 0.5625, 0.7812, 0.5625, 0.7812, 0.5938, 0.75, 0.5938, 0.7812, 0.5625, 0.8125, 0.5625, 0.8125, 0.5938, 0.7812, 0.5938, 0.1875, 0.6562, 0.2188, 0.6562, 0.2188, 0.6875, 0.1875, 0.6875, 0.1875, 0.625, 0.2188, 0.625, 0.2188, 0.6562, 0.1875, 0.6562, 0.2188, 0.625, 0.25, 0.625, 0.25, 0.6562, 0.2188, 0.6562, 0.125, 0.6562, 0.1562, 0.6562, 0.1562, 0.6875, 0.125, 0.6875, 0.125, 0.625, 0.1562, 0.625, 0.1562, 0.6562, 0.125, 0.6562, 0.1562, 0.625, 0.1875, 0.625, 0.1875, 0.6562, 0.1562, 0.6562, 0.125, 0.7188, 0.1562, 0.7188, 0.1562, 0.75, 0.125, 0.75, 0.125, 0.6875, 0.1562, 0.6875, 0.1562, 0.7188, 0.125, 0.7188, 0.1562, 0.6875, 0.1875, 0.6875, 0.1875, 0.7188, 0.1562, 0.7188, 0.1875, 0.5312, 0.2188, 0.5312, 0.2188, 0.5625, 0.1875, 0.5625, 0.1875, 0.5, 0.2188, 0.5, 0.2188, 0.5312, 0.1875, 0.5312, 0.2188, 0.5, 0.25, 0.5, 0.25, 0.5312, 0.2188, 0.5312, 0.125, 0.5312, 0.1562, 0.5312, 0.1562, 0.5625, 0.125, 0.5625, 0.125, 0.5, 0.1562, 0.5, 0.1562, 0.5312, 0.125, 0.5312, 0.1562, 0.5, 0.1875, 0.5, 0.1875, 0.5312, 0.1562, 0.5312, 0.125, 0.5938, 0.1562, 0.5938, 0.1562, 0.625, 0.125, 0.625, 0.125, 0.5625, 0.1562, 0.5625, 0.1562, 0.5938, 0.125, 0.5938, 0.1562, 0.5625, 0.1875, 0.5625, 0.1875, 0.5938, 0.1562, 0.5938, 0.3125, 0.5312, 0.3438, 0.5312, 0.3438, 0.5625, 0.3125, 0.5625, 0.3125, 0.5, 0.3438, 0.5, 0.3438, 0.5312, 0.3125, 0.5312, 0.3438, 0.5, 0.375, 0.5, 0.375, 0.5312, 0.3438, 0.5312, 0.25, 0.5312, 0.2812, 0.5312, 0.2812, 0.5625, 0.25, 0.5625, 0.25, 0.5, 0.2812, 0.5, 0.2812, 0.5312, 0.25, 0.5312, 0.2812, 0.5, 0.3125, 0.5, 0.3125, 0.5312, 0.2812, 0.5312, 0.25, 0.5938, 0.2812, 0.5938, 0.2812, 0.625, 0.25, 0.625, 0.25, 0.5625, 0.2812, 0.5625, 0.2812, 0.5938, 0.25, 0.5938, 0.2812, 0.5625, 0.3125, 0.5625, 0.3125, 0.5938, 0.2812, 0.5938, 0.4062, 0.9688, 0.4062, 1.0, 0.4062, 1.0, 0.4062, 0.9688, 0.375, 0.9062, 0.4062, 0.9062, 0.4062, 0.9375, 0.375, 0.9375, 0.375, 0.875, 0.4062, 0.875, 0.4062, 0.9062, 0.375, 0.9062, 0.4062, 0.875, 0.4375, 0.875, 0.4375, 0.9062, 0.4062, 0.9062, 0.4062, 0.0, 0.375, 0.0, 0.375, 0.0, 0.4062, 0.0, 0.375, 0.9375, 0.4062, 0.9375, 0.4062, 0.9688, 0.375, 0.9688, 0.4062, 0.9375, 0.4375, 0.9375, 0.4375, 0.9688, 0.4062, 0.9688, 0.4375, 0.7812, 0.4688, 0.7812, 0.4688, 0.8125, 0.4375, 0.8125, 0.4375, 0.75, 0.4688, 0.75, 0.4688, 0.7812, 0.4375, 0.7812, 0.4688, 0.75, 0.5, 0.75, 0.5, 0.7812, 0.4688, 0.7812, 0.375, 0.7812, 0.4062, 0.7812, 0.4062, 0.8125, 0.375, 0.8125, 0.375, 0.75, 0.4062, 0.75, 0.4062, 0.7812, 0.375, 0.7812, 0.4062, 0.75, 0.4375, 0.75, 0.4375, 0.7812, 0.4062, 0.7812, 0.375, 0.8438, 0.4062, 0.8438, 0.4062, 0.875, 0.375, 0.875, 0.375, 0.8125, 0.4062, 0.8125, 0.4062, 0.8438, 0.375, 0.8438, 0.4062, 0.8125, 0.4375, 0.8125, 0.4375, 0.8438, 0.4062, 0.8438, 0.5625, 0.7812, 0.5938, 0.7812, 0.5938, 0.8125, 0.5625, 0.8125, 0.5625, 0.75, 0.5938, 0.75, 0.5938, 0.7812, 0.5625, 0.7812, 0.5938, 0.75, 0.625, 0.75, 0.625, 0.7812, 0.5938, 0.7812, 0.5, 0.7812, 0.5312, 0.7812, 0.5312, 0.8125, 0.5, 0.8125, 0.5, 0.75, 0.5312, 0.75, 0.5312, 0.7812, 0.5, 0.7812, 0.5312, 0.75, 0.5625, 0.75, 0.5625, 0.7812, 0.5312, 0.7812, 0.5, 0.8438, 0.5312, 0.8438, 0.5312, 0.875, 0.5, 0.875, 0.5, 0.8125, 0.5312, 0.8125, 0.5312, 0.8438, 0.5, 0.8438, 0.5312, 0.8125, 0.5625, 0.8125, 0.5625, 0.8438, 0.5312, 0.8438, 0.4375, 0.6562, 0.4688, 0.6562, 0.4688, 0.6875, 0.4375, 0.6875, 0.4375, 0.625, 0.4688, 0.625, 0.4688, 0.6562, 0.4375, 0.6562, 0.4688, 0.625, 0.5, 0.625, 0.5, 0.6562, 0.4688, 0.6562, 0.375, 0.6562, 0.4062, 0.6562, 0.4062, 0.6875, 0.375, 0.6875, 0.375, 0.625, 0.4062, 0.625, 0.4062, 0.6562, 0.375, 0.6562, 0.4062, 0.625, 0.4375, 0.625, 0.4375, 0.6562, 0.4062, 0.6562, 0.375, 0.7188, 0.4062, 0.7188, 0.4062, 0.75, 0.375, 0.75, 0.375, 0.6875, 0.4062, 0.6875, 0.4062, 0.7188, 0.375, 0.7188, 0.4062, 0.6875, 0.4375, 0.6875, 0.4375, 0.7188, 0.4062, 0.7188, 0.4375, 0.5312, 0.4688, 0.5312, 0.4688, 0.5625, 0.4375, 0.5625, 0.4375, 0.5, 0.4688, 0.5, 0.4688, 0.5312, 0.4375, 0.5312, 0.4688, 0.5, 0.5, 0.5, 0.5, 0.5312, 0.4688, 0.5312, 0.375, 0.5312, 0.4062, 0.5312, 0.4062, 0.5625, 0.375, 0.5625, 0.375, 0.5, 0.4062, 0.5, 0.4062, 0.5312, 0.375, 0.5312, 0.4062, 0.5, 0.4375, 0.5, 0.4375, 0.5312, 0.4062, 0.5312, 0.375, 0.5938, 0.4062, 0.5938, 0.4062, 0.625, 0.375, 0.625, 0.375, 0.5625, 0.4062, 0.5625, 0.4062, 0.5938, 0.375, 0.5938, 0.4062, 0.5625, 0.4375, 0.5625, 0.4375, 0.5938, 0.4062, 0.5938, 0.5625, 0.5312, 0.5938, 0.5312, 0.5938, 0.5625, 0.5625, 0.5625, 0.5625, 0.5, 0.5938, 0.5, 0.5938, 0.5312, 0.5625, 0.5312, 0.5938, 0.5, 0.625, 0.5, 0.625, 0.5312, 0.5938, 0.5312, 0.5, 0.5312, 0.5312, 0.5312, 0.5312, 0.5625, 0.5, 0.5625, 0.5, 0.5, 0.5312, 0.5, 0.5312, 0.5312, 0.5, 0.5312, 0.5312, 0.5, 0.5625, 0.5, 0.5625, 0.5312, 0.5312, 0.5312, 0.5, 0.5938, 0.5312, 0.5938, 0.5312, 0.625, 0.5, 0.625, 0.5, 0.5625, 0.5312, 0.5625, 0.5312, 0.5938, 0.5, 0.5938, 0.5312, 0.5625, 0.5625, 0.5625, 0.5625, 0.5938, 0.5312, 0.5938, 0.375, 0.9688, 0.4062, 0.9688, 0.4062, 0.9688, 0.375, 0.9688, 0.4688, 0.4375, 0.4375, 0.4375, 0.4375, 0.4375, 0.4688, 0.4375, 0.5312, 0.4375, 0.5, 0.4375, 0.5, 0.4375, 0.5312, 0.4375, 0.375, 0.4062, 0.4062, 0.4062, 0.4062, 0.4375, 0.375, 0.4375, 0.375, 0.375, 0.4062, 0.375, 0.4062, 0.4062, 0.375, 0.4062, 0.4062, 0.4062, 0.4062, 0.375, 0.4062, 0.375, 0.4062, 0.4062, 0.375, 0.4688, 0.4062, 0.4688, 0.4062, 0.5, 0.375, 0.5, 0.375, 0.4375, 0.4062, 0.4375, 0.4062, 0.4688, 0.375, 0.4688, 0.4062, 0.4375, 0.4375, 0.4375, 0.4375, 0.4688, 0.4062, 0.4688, 0.4375, 0.25, 0.4688, 0.25, 0.4688, 0.2812, 0.4375, 0.2812, 0.4688, 0.25, 0.5, 0.25, 0.5, 0.2812, 0.4688, 0.2812, 0.375, 0.2812, 0.4062, 0.2812, 0.4062, 0.3125, 0.375, 0.3125, 0.375, 0.25, 0.4062, 0.25, 0.4062, 0.2812, 0.375, 0.2812, 0.4062, 0.25, 0.4375, 0.25, 0.4375, 0.2812, 0.4062, 0.2812, 0.375, 0.3438, 0.4062, 0.3438, 0.4062, 0.375, 0.375, 0.375, 0.375, 0.3125, 0.4062, 0.3125, 0.4062, 0.3438, 0.375, 0.3438, 0.4062, 0.375, 0.4062, 0.3438, 0.4062, 0.3438, 0.4062, 0.375, 0.5625, 0.25, 0.5938, 0.25, 0.5938, 0.2812, 0.5625, 0.2812, 0.5938, 0.25, 0.625, 0.25, 0.625, 0.2812, 0.5938, 0.2812, 0.5, 0.25, 0.5312, 0.25, 0.5312, 0.2812, 0.5, 0.2812, 0.5312, 0.25, 0.5625, 0.25, 0.5625, 0.2812, 0.5312, 0.2812, 0.5, 0.4375, 0.4688, 0.4375, 0.4688, 0.4375, 0.5, 0.4375, 0.4375, 0.1562, 0.4688, 0.1562, 0.4688, 0.1875, 0.4375, 0.1875, 0.4375, 0.125, 0.4688, 0.125, 0.4688, 0.1562, 0.4375, 0.1562, 0.4688, 0.125, 0.5, 0.125, 0.5, 0.1562, 0.4688, 0.1562, 0.375, 0.1562, 0.4062, 0.1562, 0.4062, 0.1875, 0.375, 0.1875, 0.375, 0.125, 0.4062, 0.125, 0.4062, 0.1562, 0.375, 0.1562, 0.4062, 0.125, 0.4375, 0.125, 0.4375, 0.1562, 0.4062, 0.1562, 0.375, 0.2188, 0.4062, 0.2188, 0.4062, 0.25, 0.375, 0.25, 0.375, 0.1875, 0.4062, 0.1875, 0.4062, 0.2188, 0.375, 0.2188, 0.4062, 0.1875, 0.4375, 0.1875, 0.4375, 0.2188, 0.4062, 0.2188, 0.4375, 0.03125, 0.4688, 0.03125, 0.4688, 0.0625, 0.4375, 0.0625, 0.4375, 0.0, 0.4688, 0.0, 0.4688, 0.03125, 0.4375, 0.03125, 0.4688, 0.0, 0.5, 0.0, 0.5, 0.03125, 0.4688, 0.03125, 0.375, 0.03125, 0.4062, 0.03125, 0.4062, 0.0625, 0.375, 0.0625, 0.375, 0.0, 0.4062, 0.0, 0.4062, 0.03125, 0.375, 0.03125, 0.4062, 0.0, 0.4375, 0.0, 0.4375, 0.03125, 0.4062, 0.03125, 0.375, 0.09375, 0.4062, 0.09375, 0.4062, 0.125, 0.375, 0.125, 0.375, 0.0625, 0.4062, 0.0625, 0.4062, 0.09375, 0.375, 0.09375, 0.4062, 0.0625, 0.4375, 0.0625, 0.4375, 0.09375, 0.4062, 0.09375, 0.5625, 0.03125, 0.5938, 0.03125, 0.5938, 0.0625, 0.5625, 0.0625, 0.5625, 0.0, 0.5938, 0.0, 0.5938, 0.03125, 0.5625, 0.03125, 0.5938, 0.0, 0.625, 0.0, 0.625, 0.03125, 0.5938, 0.03125, 0.5, 0.03125, 0.5312, 0.03125, 0.5312, 0.0625, 0.5, 0.0625, 0.5, 0.0, 0.5312, 0.0, 0.5312, 0.03125, 0.5, 0.03125, 0.5312, 0.0, 0.5625, 0.0, 0.5625, 0.03125, 0.5312, 0.03125, 0.5, 0.09375, 0.5312, 0.09375, 0.5312, 0.125, 0.5, 0.125, 0.5, 0.0625, 0.5312, 0.0625, 0.5312, 0.09375, 0.5, 0.09375, 0.5312, 0.0625, 0.5625, 0.0625, 0.5625, 0.09375, 0.5312, 0.09375, 0.5625, 0.09375, 0.5938, 0.09375, 0.5938, 0.125, 0.5625, 0.125, 0.5625, 0.0625, 0.5938, 0.0625, 0.5938, 0.09375, 0.5625, 0.09375, 0.5938, 0.0625, 0.625, 0.0625, 0.625, 0.09375, 0.5938, 0.09375, 0.4375, 0.09375, 0.4688, 0.09375, 0.4688, 0.125, 0.4375, 0.125, 0.4375, 0.0625, 0.4688, 0.0625, 0.4688, 0.09375, 0.4375, 0.09375, 0.4688, 0.0625, 0.5, 0.0625, 0.5, 0.09375, 0.4688, 0.09375, 0.4375, 0.2188, 0.4688, 0.2188, 0.4688, 0.25, 0.4375, 0.25, 0.4375, 0.1875, 0.4688, 0.1875, 0.4688, 0.2188, 0.4375, 0.2188, 0.4688, 0.1875, 0.5, 0.1875, 0.5, 0.2188, 0.4688, 0.2188, 0.5938, 0.375, 0.5938, 0.4062, 0.5938, 0.4062, 0.5938, 0.375, 0.4062, 0.4375, 0.4062, 0.4062, 0.4062, 0.4062, 0.4062, 0.4375, 0.5938, 0.3125, 0.625, 0.3125, 0.625, 0.3438, 0.5938, 0.3438, 0.5938, 0.3438, 0.5938, 0.375, 0.5938, 0.375, 0.5938, 0.3438, 0.125, 0.75, 0.1562, 0.75, 0.1562, 0.75, 0.125, 0.75, 0.4375, 0.4688, 0.4688, 0.4688, 0.4688, 0.5, 0.4375, 0.5, 0.4375, 0.4375, 0.4688, 0.4375, 0.4688, 0.4688, 0.4375, 0.4688, 0.4688, 0.4375, 0.5, 0.4375, 0.5, 0.4688, 0.4688, 0.4688, 0.5625, 0.5938, 0.5938, 0.5938, 0.5938, 0.625, 0.5625, 0.625, 0.5625, 0.5625, 0.5938, 0.5625, 0.5938, 0.5938, 0.5625, 0.5938, 0.5938, 0.5625, 0.625, 0.5625, 0.625, 0.5938, 0.5938, 0.5938, 0.4375, 0.5938, 0.4688, 0.5938, 0.4688, 0.625, 0.4375, 0.625, 0.4375, 0.5625, 0.4688, 0.5625, 0.4688, 0.5938, 0.4375, 0.5938, 0.4688, 0.5625, 0.5, 0.5625, 0.5, 0.5938, 0.4688, 0.5938, 0.4375, 0.7188, 0.4688, 0.7188, 0.4688, 0.75, 0.4375, 0.75, 0.4375, 0.6875, 0.4688, 0.6875, 0.4688, 0.7188, 0.4375, 0.7188, 0.4688, 0.6875, 0.5, 0.6875, 0.5, 0.7188, 0.4688, 0.7188, 0.5625, 0.8438, 0.5938, 0.8438, 0.5938, 0.875, 0.5625, 0.875, 0.5625, 0.8125, 0.5938, 0.8125, 0.5938, 0.8438, 0.5625, 0.8438, 0.5938, 0.8125, 0.625, 0.8125, 0.625, 0.8438, 0.5938, 0.8438, 0.4375, 0.8438, 0.4688, 0.8438, 0.4688, 0.875, 0.4375, 0.875, 0.4375, 0.8125, 0.4688, 0.8125, 0.4688, 0.8438, 0.4375, 0.8438, 0.4688, 0.8125, 0.5, 0.8125, 0.5, 0.8438, 0.4688, 0.8438, 0.4375, 0.9688, 0.4688, 0.9688, 0.4688, 1.0, 0.4375, 1.0, 0.4375, 0.9375, 0.4688, 0.9375, 0.4688, 0.9688, 0.4375, 0.9688, 0.4688, 0.9375, 0.5, 0.9375, 0.5, 0.9688, 0.4688, 0.9688, 0.3125, 0.5938, 0.3438, 0.5938, 0.3438, 0.625, 0.3125, 0.625, 0.3125, 0.5625, 0.3438, 0.5625, 0.3438, 0.5938, 0.3125, 0.5938, 0.3438, 0.5625, 0.375, 0.5625, 0.375, 0.5938, 0.3438, 0.5938, 0.1875, 0.5938, 0.2188, 0.5938, 0.2188, 0.625, 0.1875, 0.625, 0.1875, 0.5625, 0.2188, 0.5625, 0.2188, 0.5938, 0.1875, 0.5938, 0.2188, 0.5625, 0.25, 0.5625, 0.25, 0.5938, 0.2188, 0.5938, 0.1875, 0.7188, 0.2188, 0.7188, 0.2188, 0.75, 0.1875, 0.75, 0.1875, 0.6875, 0.2188, 0.6875, 0.2188, 0.7188, 0.1875, 0.7188, 0.2188, 0.6875, 0.25, 0.6875, 0.25, 0.7188, 0.2188, 0.7188, 0.8125, 0.5938, 0.8438, 0.5938, 0.8438, 0.625, 0.8125, 0.625, 0.8125, 0.5625, 0.8438, 0.5625, 0.8438, 0.5938, 0.8125, 0.5938, 0.8438, 0.5625, 0.875, 0.5625, 0.875, 0.5938, 0.8438, 0.5938, 0.6875, 0.5938, 0.7188, 0.5938, 0.7188, 0.625, 0.6875, 0.625, 0.6875, 0.5625, 0.7188, 0.5625, 0.7188, 0.5938, 0.6875, 0.5938, 0.7188, 0.5625, 0.75, 0.5625, 0.75, 0.5938, 0.7188, 0.5938, 0.6875, 0.7188, 0.7188, 0.7188, 0.7188, 0.75, 0.6875, 0.75, 0.6875, 0.6875, 0.7188, 0.6875, 0.7188, 0.7188, 0.6875, 0.7188, 0.7188, 0.6875, 0.75, 0.6875, 0.75, 0.7188, 0.7188, 0.7188, 0.8125, 0.7188, 0.8438, 0.7188, 0.8438, 0.75, 0.8125, 0.75, 0.8125, 0.6875, 0.8438, 0.6875, 0.8438, 0.7188, 0.8125, 0.7188, 0.8438, 0.6875, 0.875, 0.6875, 0.875, 0.7188, 0.8438, 0.7188, 0.3125, 0.7188, 0.3438, 0.7188, 0.3438, 0.75, 0.3125, 0.75, 0.3125, 0.6875, 0.3438, 0.6875, 0.3438, 0.7188, 0.3125, 0.7188, 0.3438, 0.6875, 0.375, 0.6875, 0.375, 0.7188, 0.3438, 0.7188, 0.5625, 0.9688, 0.5938, 0.9688, 0.5938, 1.0, 0.5625, 1.0, 0.5625, 0.9375, 0.5938, 0.9375, 0.5938, 0.9688, 0.5625, 0.9688, 0.5938, 0.9375, 0.625, 0.9375, 0.625, 0.9688, 0.5938, 0.9688, 0.5625, 0.7188, 0.5938, 0.7188, 0.5938, 0.75, 0.5625, 0.75, 0.5625, 0.6875, 0.5938, 0.6875, 0.5938, 0.7188, 0.5625, 0.7188, 0.5938, 0.6875, 0.625, 0.6875, 0.625, 0.7188, 0.5938, 0.7188, 0.5625, 0.4688, 0.5938, 0.4688, 0.5938, 0.5, 0.5625, 0.5, 0.5625, 0.4375, 0.5938, 0.4375, 0.5938, 0.4688, 0.5625, 0.4688, 0.5938, 0.4375, 0.625, 0.4375, 0.625, 0.4688, 0.5938, 0.4688, 0.5625, 0.2188, 0.5938, 0.2188, 0.5938, 0.25, 0.5625, 0.25, 0.5625, 0.1875, 0.5938, 0.1875, 0.5938, 0.2188, 0.5625, 0.2188, 0.5938, 0.1875, 0.625, 0.1875, 0.625, 0.2188, 0.5938, 0.2188, 0.405, 0.9987, 0.3763, 0.9987, 0.3763, 0.9987, 0.405, 0.9987, 0.405, 0.97, 0.3763, 0.97, 0.375, 0.9688, 0.4062, 0.9688, 0.405, 0.9987, 0.405, 0.97, 0.4062, 0.9688, 0.4062, 1.0, 0.3763, 0.97, 0.3763, 0.9987, 0.375, 1.0, 0.375, 0.9688, 0.3763, 0.9987, 0.405, 0.9987, 0.4062, 1.0, 0.375, 1.0, 0.3763, 0.97, 0.405, 0.97, 0.405, 0.9987, 0.3763, 0.9987, 0.405, 0.97, 0.405, 0.9987, 0.405, 0.9987, 0.405, 0.97, 0.3763, 0.9987, 0.3763, 0.97, 0.3763, 0.97, 0.3763, 0.9987, 0.3763, 0.97, 0.405, 0.97, 0.405, 0.97, 0.3763, 0.97, 0.4062, 1.0, 0.4375, 1.0, 0.4375, 1.0, 0.4062, 1.0, 0.4375, 1.0, 0.4375, 0.9688, 0.4375, 0.9688, 0.4375, 1.0, 0.4062, 0.9688, 0.4062, 1.0, 0.4062, 1.0, 0.4062, 0.9688, 0.4375, 0.9688, 0.4062, 0.9688, 0.4062, 0.9688, 0.4375, 0.9688, 0.4062, 0.3438, 0.4062, 0.3125, 0.4062, 0.3125, 0.4062, 0.3438, 0.4062, 0.3125, 0.4062, 0.3438, 0.4062, 0.3438, 0.4062, 0.3125, 0.4062, 0.3125, 0.4062, 0.3125, 0.4062, 0.3125, 0.4062, 0.3125, 0.4062, 0.3438, 0.4062, 0.3438, 0.4062, 0.3438, 0.4062, 0.3438, 0.4062, 0.3438, 0.4062, 0.3125, 0.4062, 0.3125, 0.4062, 0.3438, 0.4062, 0.3125, 0.4062, 0.3125, 0.4062, 0.3125, 0.4062, 0.3125, 0.4062, 0.3125, 0.4062, 0.3438, 0.4062, 0.3438, 0.4062, 0.3125, 0.4062, 0.3438, 0.4062, 0.3438, 0.4062, 0.3438, 0.4062, 0.3438, 0.405, 0.97, 0.3763, 0.97, 0.3763, 0.97, 0.405, 0.97, 0.405, 0.9987, 0.405, 0.97, 0.405, 0.97, 0.405, 0.9987, 0.3763, 0.97, 0.3763, 0.9987, 0.3763, 0.9987, 0.3763, 0.97, 0.3763, 0.9987, 0.405, 0.9987, 0.405, 0.9987, 0.3763, 0.9987, 0.4062, 0.3438, 0.4062, 0.3125, 0.4062, 0.3127, 0.4062, 0.3435, 0.4062, 0.3125, 0.4062, 0.3125, 0.4062, 0.3127, 0.4062, 0.3127, 0.4062, 0.3125, 0.4062, 0.3438, 0.4062, 0.3435, 0.4062, 0.3127, 0.4062, 0.3438, 0.4062, 0.3438, 0.4062, 0.3435, 0.4062, 0.3435])
me_cube_004.use_remesh_fix_poles = True
me_cube_004.use_remesh_preserve_attributes = False
me_cube_004.update()

# ---- objects
ob_cube = bpy.data.objects.new('Cube', me_cube)
ob_light = bpy.data.objects.new('Light', light_light)
ob_camera = bpy.data.objects.new('Camera', cam_camera)
ob_cylinder = bpy.data.objects.new('Cylinder', me_cylinder)
ob_cube_001 = bpy.data.objects.new('Cube.001', me_cube_001)
ob_cube_002 = bpy.data.objects.new('Cube.002', me_cube_004)

# ---- transforms, parenting, visibility, modifiers, constraints
ob_cube.location = (-0.3808, 0.0, 1.047)
ob_cube.scale = (1.274, 1.055, 1.055)
ob_cube.lock_rotations_4d = False
ob_cube.empty_display_type = 'ARROWS'
ob_cube.lineart.crease_threshold = 0.0
ob_light.location = (4.076, 1.005, 5.904)
ob_light.rotation_euler = (0.6503, 0.05522, 1.866)
ob_light.lock_rotations_4d = False
ob_light.empty_display_type = 'ARROWS'
ob_light.color = (0.0, 0.0, 0.0, 0.0)
ob_light.lineart.crease_threshold = 0.0
ob_camera.location = (7.359, -6.926, 4.958)
ob_camera.rotation_euler = (1.109, 0.0, 0.8149)
ob_camera.lock_rotations_4d = False
ob_camera.empty_display_type = 'ARROWS'
ob_camera.color = (0.0, 0.0, 0.0, 0.0)
ob_camera.display_type = 'WIRE'
ob_camera.lineart.crease_threshold = 0.0
ob_cylinder.location = (-0.2154, 0.0, 1.047)
ob_cylinder.rotation_euler = (-0.0, -1.571, -0.0)
ob_cylinder.scale = (0.49, 0.49, 1.159)
ob_cube_001.location = (0.1102, 0.0, 1.047)
ob_cube_001.scale = (0.9244, 0.9244, 0.9244)
_m = ob_cube_001.modifiers.new('Bevel', 'BEVEL')
_m.width = 0.06
_m.width_pct = 0.06
_m.segments = 31
ob_cube_002.location = (-1.092, 1.067, 1.088)
ob_cube_002.scale = (0.4236, 0.08632, 0.945)

# ---- collection membership
col_collection.objects.link(ob_cube)
col_collection.objects.link(ob_light)
col_collection.objects.link(ob_camera)
col_collection.objects.link(ob_cylinder)
col_collection.objects.link(ob_cube_001)
col_collection.objects.link(ob_cube_002)

# ---- scene / render settings (as saved in the file)
scene.camera = ob_camera
scene.frame_start = 1; scene.frame_end = 250; scene.frame_set(1)
scene.render.engine = 'BLENDER_EEVEE_NEXT'
scene.cycles.sampling_pattern = 'TABULATED_SOBOL'
scene.cycles.use_light_tree = False
scene.view_settings.view_transform = 'Filmic'
bpy.context.view_layer.update()
